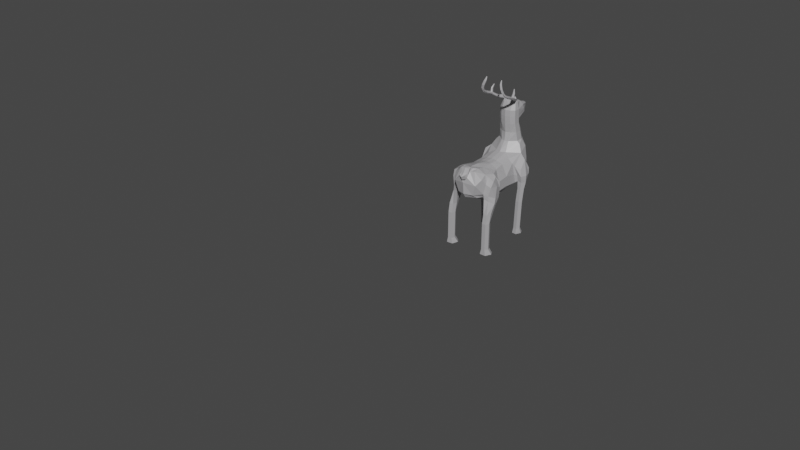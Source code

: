 # Source: Reindeer_statueUV.blend  (saved by Blender 2.82.7; exported with 4.5.12 LTS)
import bpy
from mathutils import Matrix  # noqa: F401  (used for matrix-valued properties, if any)

bpy.ops.wm.read_factory_settings(use_empty=True)
scene = bpy.context.scene
scene.name = 'Scene'

# ---- collections
col_collection = bpy.data.collections.new('Collection'); scene.collection.children.link(col_collection)

# ---- materials (node trees are filled in below, after node groups)
mat_material = bpy.data.materials.new('Material')
mat_material.alpha_threshold = 0.0
mat_material.use_transparent_shadow = False
mat_material.line_color = (0.0, 0.0, 0.0, 1.0)

# ---- material node trees
mat_material.use_nodes = True; mat_material.node_tree.nodes.clear()
_N = mat_material.node_tree.nodes; _L = mat_material.node_tree.links
n0 = _N.new('ShaderNodeOutputMaterial'); n0.name = 'Material Output'; n0.location = (300, 300)
n1 = _N.new('ShaderNodeBsdfPrincipled'); n1.name = 'Principled BSDF'; n1.location = (10, 300)
n1.distribution = 'GGX'
n1.subsurface_method = 'BURLEY'
n1.inputs[0].default_value = (0.4138, 0.4077, 0.42, 1.0)
n1.inputs[2].default_value = 0.4
n1.inputs[3].default_value = 1.45
n1.inputs[27].default_value = (0.0, 0.0, 0.0, 1.0)
n1.inputs[28].default_value = 1.0
_L.new(n1.outputs[0], n0.inputs[0])
n0.is_active_output = True

# ---- world
world_world = bpy.data.worlds.new('World'); scene.world = world_world
world_world.use_nodes = True; world_world.node_tree.nodes.clear()
_N = world_world.node_tree.nodes; _L = world_world.node_tree.links
n0 = _N.new('ShaderNodeOutputWorld'); n0.name = 'World Output'; n0.location = (300, 300)
n1 = _N.new('ShaderNodeBackground'); n1.name = 'Background'; n1.location = (10, 300)
n1.inputs[0].default_value = (0.05088, 0.05088, 0.05088, 1.0)
_L.new(n1.outputs[0], n0.inputs[0])
n0.is_active_output = True
world_world.color = (0.05088, 0.05088, 0.05088)
world_world.use_sun_shadow = False
world_world.sun_shadow_jitter_overblur = 0.0

# ---- meshes
me_cube = bpy.data.meshes.new('Cube')
me_cube.from_pydata([(0.6319, 1.201, 3.118), (0.9366, 0.9275, 1.704), (0.7826, -0.3353, 2.658), (0.7468, -0.4324, 1.641), (0.1255, -0.7225, 2.619), (0.7457, -0.008507, 2.551), (0.8515, -0.113, 1.473), (0.4733, -0.4996, 1.668), (0.2964, 1.285, 3.148), (0.3035, 1.221, 2.052), (0.3751, -0.5523, 2.935), (0.2499, 0.1362, 2.831), (0.2499, -0.1316, 1.257), (0.9481, 1.011, 2.046), (0.7148, -0.4399, 1.873), (0.835, 0.01639, 1.682), (0.3728, -0.609, 1.837), (0.3392, 1.275, 2.349), (0.8799, 1.088, 2.467), (0.7994, -0.4067, 2.328), (0.835, 0.04917, 2.149), (0.1701, -0.6843, 2.677), (0.3442, 1.297, 2.755), (0.9097, 0.7495, 1.728), (0.8081, 0.9062, 2.976), (0.3408, 0.5663, 1.385), (0.2541, 0.7021, 2.991), (0.9184, 0.7145, 2.044), (0.8428, 0.6508, 2.497), (0.2425, 1.149, 4.282), (0.4234, 1.04, 4.27), (0.4093, 0.9106, 4.256), (0.2355, 0.8403, 4.248), (0.4851, 0.9752, 3.431), (0.1791, 0.8415, 3.421), (0.5, 1.131, 3.448), (0.3536, 1.25, 3.458), (0.4353, 0.9507, 3.842), (0.4507, 1.094, 3.858), (0.2209, 0.8822, 3.832), (0.3034, 1.213, 3.871), (0.7263, 1.153, 2.156), (0.8623, 1.0, 1.695), (0.835, 0.7024, 1.674), (0.7795, 1.154, 2.612), (0.7552, 0.6124, 2.641), (0.835, 0.6481, 2.087), (0.8177, -0.1481, 2.686), (1.157, 0.9999, 2.023), (1.127, 0.7038, 2.021), (1.145, 0.9169, 1.681), (1.118, 0.7388, 1.705), (1.138, 1.005, 2.289), (1.081, 0.8665, 2.751), (1.068, 0.7307, 2.345), (1.239, 0.8378, 2.022), (1.23, 0.8378, 1.694), (0.2425, 1.21, 4.474), (0.4234, 1.03, 4.462), (0.4093, 0.8999, 4.448), (0.2355, 0.8297, 4.44), (0.3167, 1.326, 4.623), (0.421, 1.023, 4.623), (0.4069, 0.8931, 4.623), (0.2331, 0.8229, 4.623), (0.9345, 0.7422, 1.376), (1.098, 0.7339, 1.358), (0.9555, 0.8814, 1.357), (1.184, 0.8113, 1.349), (1.119, 0.8731, 1.339), (0.8409, 0.8366, 1.717), (0.3406, 0.9783, 1.554), (0.8635, 0.8389, 1.716), (0.8933, 0.8121, 1.366), (0.7663, 0.7374, -0.9316), (0.9859, 0.7239, -0.9316), (0.7109, 0.8504, -0.9316), (0.7946, 0.9625, -0.9316), (1.103, 0.8491, -0.9316), (1.014, 0.949, -0.9316), (0.8523, 0.7935, 0.733), (0.8935, 0.7236, 0.7364), (1.078, 0.8545, 0.7233), (0.9145, 0.8628, 0.7296), (1.057, 0.7153, 0.7301), (1.144, 0.7927, 0.7269), (0.7796, 0.8114, -0.6606), (1.005, 0.8723, -0.6628), (0.9838, 0.7331, -0.6613), (0.8207, 0.7415, -0.6598), (0.8417, 0.8807, -0.6614), (1.071, 0.8106, -0.662), (0.8729, 0.7287, 0.4262), (0.8939, 0.8679, 0.4209), (1.123, 0.7978, 0.4188), (0.8317, 0.7986, 0.4235), (1.057, 0.8595, 0.416), (1.036, 0.7203, 0.4213), (0.5707, 0.3512, 2.727), (0.3048, 0.3512, 1.309), (0.2524, 0.3512, 2.834), (0.835, 0.3512, 1.728), (0.835, 0.3512, 2.211), (0.5908, 0.3512, 1.389), (0.6211, 0.9745, 3.298), (0.5522, 0.6033, 2.824), (0.7882, -0.246, 1.571), (0.1872, -0.484, 3.013), (0.3585, -0.3105, 1.457), (0.6672, -0.3626, 1.683), (0.6939, -0.3717, 2.767), (0.835, -0.1356, 1.465), (0.6266, 0.08931, 2.669), (1.129, -0.2645, 1.671), (0.9293, -0.4081, 1.808), (1.105, -0.2075, 2.194), (1.03, -0.3793, 2.222), (1.058, -0.09358, 1.577), (1.059, -0.05919, 2.038), (1.141, -0.2997, 1.431), (0.9653, -0.1686, 2.601), (0.9516, -0.4066, 1.554), (1.066, -0.3175, 2.484), (1.075, -0.179, 1.389), (1.053, -0.07983, 2.366), (0.8359, -0.4916, 0.9698), (1.02, -0.4958, 0.9698), (0.7795, -0.3905, 0.9698), (0.8581, -0.2625, 0.9698), (1.103, -0.3978, 0.9698), (1.042, -0.2667, 0.9698), (0.8359, -0.5273, 0.5437), (1.02, -0.5314, 0.5437), (0.7795, -0.4384, 0.5437), (0.8581, -0.3587, 0.5437), (1.103, -0.4458, 0.5437), (1.042, -0.3628, 0.5437), (0.7729, -0.5273, -0.9956), (1.068, -0.5343, -0.9956), (0.6822, -0.3775, -0.9956), (0.8085, -0.29, -0.9956), (1.202, -0.3899, -0.9956), (1.104, -0.297, -0.9956), (1.042, -0.3628, -0.7306), (0.8581, -0.3587, -0.7306), (1.02, -0.5314, -0.7306), (1.103, -0.4458, -0.7306), (0.7795, -0.4384, -0.7306), (0.8359, -0.5273, -0.7306), (0.3108, -0.1985, 2.882), (0.1756, -0.5901, 2.917), (0.5473, -0.6337, 2.346), (0.1937, -0.6226, 3.055), (0.1597, -0.5454, 3.086), (0.1473, -0.68, 2.853), (0.1339, -0.755, 2.795), (0.3275, 1.249, 4.982), (0.421, 1.023, 4.909), (0.4069, 0.8931, 4.909), (0.2331, 0.8229, 4.909), (0.2305, 1.026, 5.3), (0.3086, 1.014, 5.283), (0.2787, 0.9395, 5.306), (0.1612, 1.442, 4.623), (0.1612, 1.482, 4.909), (0.3504, 1.274, 4.795), (0.1616, 1.467, 4.749), (0.2295, 1.18, 5.201), (0.3428, 1.022, 5.201), (0.334, 0.9407, 5.201), (0.2251, 0.8967, 5.201), (0.2227, 0.9405, 5.333), (0.1736, 0.9884, 5.323), (0.2869, 0.9633, 5.287), (0.3876, 0.3113, 6.644), (0.2698, 0.999, 5.365), (0.2176, 0.9688, 5.362), (0.3375, 0.9994, 5.332), (0.3244, 0.9111, 5.327), (0.317, 0.9374, 5.438), (0.2779, 0.898, 5.424), (0.27, 0.9057, 5.352), (0.392, 0.9292, 5.426), (0.3795, 0.93, 5.355), (-5.043, 2.483, 2.539), (-1.379, -8.993, -2.579), (-0.7912, 3.287, 0.451), (0.5446, 0.2731, 6.006), (0.5494, 0.3204, 6.065), (0.4975, 0.3062, 6.06), (0.4959, 0.2888, 6.038), (0.6086, 0.2973, 6.044), (0.5995, 0.2797, 6.022), (0.6298, 0.3334, 5.908), (0.5745, 0.3264, 5.881), (0.5258, 0.3672, 5.945), (0.5779, 0.3767, 5.951), (0.525, 0.3431, 5.923), (0.6382, 0.3578, 5.929), (0.5235, 0.2462, 6.108), (0.5358, 0.3076, 6.114), (0.4839, 0.2936, 6.102), (0.4823, 0.2709, 6.108), (0.5949, 0.2802, 6.102), (0.5859, 0.2574, 6.108), (0.4055, 0.2516, 6.451), (0.4234, 0.2909, 6.41), (0.3715, 0.2834, 6.418), (0.37, 0.2693, 6.44), (0.4826, 0.2742, 6.427), (0.4736, 0.2601, 6.45), (0.3877, 0.2725, 6.519), (0.4143, 0.304, 6.496), (0.3592, 0.2925, 6.496), (0.3583, 0.284, 6.51), (0.4526, 0.2869, 6.502), (0.4471, 0.2784, 6.516), (0.4348, 0.7926, 5.404), (0.4526, 0.7795, 5.561), (0.4945, 0.8124, 5.434), (0.391, 0.7695, 5.517), (0.3762, 0.7875, 5.43), (0.5165, 0.7976, 5.522), (0.4076, 0.9028, 5.451), (0.3514, 0.8805, 5.493), (0.2918, 0.8752, 5.447), (0.3108, 0.9326, 5.526), (0.3491, 0.9283, 5.528), (0.2908, 0.9124, 5.528), (0.3283, 0.9035, 5.554), (0.357, 0.9149, 5.541), (0.2979, 0.9008, 5.539), (0.3893, 0.3296, 6.628), (0.3714, 0.3227, 6.631), (0.3708, 0.3179, 6.639), (0.4097, 0.3196, 6.634), (0.4066, 0.3147, 6.642), (0.6425, 0.4503, 5.787), (0.5387, 0.4654, 5.845), (0.5344, 0.4516, 5.8), (0.6542, 0.4651, 5.832), (0.5862, 0.4402, 5.752), (0.5931, 0.475, 5.863), (0.5486, 0.6521, 5.581), (0.543, 0.675, 5.694), (0.6065, 0.6552, 5.62), (0.5028, 0.6526, 5.69), (0.4936, 0.6529, 5.625), (0.6231, 0.6554, 5.685), (0.5388, 0.2607, 6.265), (0.5297, 0.2423, 6.279), (0.4796, 0.2828, 6.262), (0.4645, 0.2324, 6.28), (0.4277, 0.2721, 6.26), (0.4261, 0.2537, 6.274), (0.564, 0.6111, 5.752), (0.5084, 0.6233, 5.715), (0.6263, 0.6355, 5.701), (0.5351, 0.7045, 6.062), (0.5292, 0.7264, 6.046), (0.5517, 0.7197, 6.044), (0.5179, 0.7187, 6.045), (0.5195, 0.7087, 6.052), (0.5526, 0.7129, 6.048), (0.633, 0.6601, 5.874), (0.584, 0.64, 5.913), (0.5403, 0.65, 5.884), (0.5359, 0.6742, 5.865), (0.5675, 0.6927, 5.869), (0.6305, 0.6765, 5.862), (0.3474, -0.4001, 2.972), (0.7046, -0.5162, 2.598), (-0.6319, 1.201, 3.118), (-0.9366, 0.9275, 1.704), (-0.7826, -0.3353, 2.658), (-0.7468, -0.4324, 1.641), (0.0, 1.237, 2.046), (-0.1255, -0.7225, 2.619), (0.0, -0.6163, 1.662), (0.0, 1.343, 3.16), (-0.7457, -0.008507, 2.551), (-0.8515, -0.113, 1.473), (0.0, -0.09716, 1.26), (0.0, 0.1735, 2.854), (-0.4733, -0.4996, 1.668), (-0.2964, 1.285, 3.148), (-0.3035, 1.221, 2.052), (-0.3751, -0.5523, 2.935), (-0.2499, 0.1362, 2.831), (-0.2499, -0.1316, 1.257), (-0.9481, 1.011, 2.046), (-0.7148, -0.4399, 1.873), (0.0, 1.332, 2.38), (0.0, -0.6832, 1.867), (-0.835, 0.01639, 1.682), (-0.3728, -0.609, 1.837), (-0.3392, 1.275, 2.349), (-0.8799, 1.088, 2.467), (-0.7994, -0.4067, 2.328), (0.0, 1.346, 2.804), (0.0, -0.679, 2.567), (-0.835, 0.04917, 2.149), (-0.1701, -0.6843, 2.677), (-0.3442, 1.297, 2.755), (-0.9097, 0.7495, 1.728), (-0.8081, 0.9062, 2.976), (0.0, 0.5088, 1.293), (0.0, 0.6525, 2.992), (-0.3408, 0.5663, 1.385), (-0.2541, 0.7021, 2.991), (-0.9184, 0.7145, 2.044), (-0.8428, 0.6508, 2.497), (-0.2425, 1.149, 4.282), (-0.4234, 1.04, 4.27), (0.0, 1.188, 4.287), (-0.4093, 0.9106, 4.256), (0.0, 0.8131, 4.245), (-0.2355, 0.8403, 4.248), (0.0, 1.198, 3.938), (-0.4851, 0.9752, 3.431), (0.0, 1.307, 3.468), (-0.1791, 0.8415, 3.421), (-0.5, 1.131, 3.448), (-0.3536, 1.25, 3.458), (0.0, 0.8158, 3.417), (-0.4353, 0.9507, 3.842), (-0.4507, 1.094, 3.858), (0.0, 0.8416, 3.83), (0.0, 1.255, 3.876), (-0.2209, 0.8822, 3.832), (-0.3034, 1.213, 3.871), (-0.7263, 1.153, 2.156), (-0.8623, 1.0, 1.695), (-0.835, 0.7024, 1.674), (-0.7795, 1.154, 2.612), (-0.7552, 0.6124, 2.641), (-0.835, 0.6481, 2.087), (-0.8177, -0.1481, 2.686), (-1.157, 0.9999, 2.023), (-1.127, 0.7038, 2.021), (-1.145, 0.9169, 1.681), (-1.118, 0.7388, 1.705), (-1.138, 1.005, 2.289), (-1.081, 0.8665, 2.751), (-1.068, 0.7307, 2.345), (-1.239, 0.8378, 2.022), (-1.23, 0.8378, 1.694), (-0.2425, 1.21, 4.474), (-0.4234, 1.03, 4.462), (0.0, 1.248, 4.479), (-0.4093, 0.8999, 4.448), (-0.2355, 0.8297, 4.44), (0.0, 0.8024, 4.437), (-0.3167, 1.326, 4.623), (-0.421, 1.023, 4.623), (0.0, 1.365, 4.623), (-0.4069, 0.8931, 4.623), (-0.2331, 0.8229, 4.623), (0.0, 0.7957, 4.623), (-0.9345, 0.7422, 1.376), (-1.098, 0.7339, 1.358), (-0.9555, 0.8814, 1.357), (-1.184, 0.8113, 1.349), (-1.119, 0.8731, 1.339), (-0.8409, 0.8366, 1.717), (0.0, 1.029, 1.589), (-0.3406, 0.9783, 1.554), (-0.8635, 0.8389, 1.716), (-0.8933, 0.8121, 1.366), (-0.7663, 0.7374, -0.9316), (-0.9859, 0.7239, -0.9316), (-0.7109, 0.8504, -0.9316), (-0.7946, 0.9625, -0.9316), (-1.103, 0.8491, -0.9316), (-1.014, 0.949, -0.9316), (-0.8523, 0.7935, 0.733), (-0.8935, 0.7236, 0.7364), (-1.078, 0.8545, 0.7233), (-0.9145, 0.8628, 0.7296), (-1.057, 0.7153, 0.7301), (-1.144, 0.7927, 0.7269), (-0.7796, 0.8114, -0.6606), (-1.005, 0.8723, -0.6628), (-0.9838, 0.7331, -0.6613), (-0.8207, 0.7415, -0.6598), (-0.8417, 0.8807, -0.6614), (-1.071, 0.8106, -0.662), (-0.8729, 0.7287, 0.4262), (-0.8939, 0.8679, 0.4209), (-1.123, 0.7978, 0.4188), (-0.8317, 0.7986, 0.4235), (-1.057, 0.8595, 0.416), (-1.036, 0.7203, 0.4213), (-0.5707, 0.3512, 2.727), (0.0, 0.3512, 1.261), (0.0, 0.3512, 2.863), (-0.3048, 0.3512, 1.309), (-0.2524, 0.3512, 2.834), (-0.835, 0.3512, 1.728), (-0.835, 0.3512, 2.211), (-0.5908, 0.3512, 1.389), (-0.6211, 0.9745, 3.298), (-0.5522, 0.6033, 2.824), (0.0, -0.3495, 1.413), (0.0, -0.2038, 2.982), (-0.7882, -0.246, 1.571), (-0.1872, -0.484, 3.013), (-0.3585, -0.3105, 1.457), (-0.6672, -0.3626, 1.683), (-0.6939, -0.3717, 2.767), (-0.835, -0.1356, 1.465), (-0.6266, 0.08931, 2.669), (-1.129, -0.2645, 1.671), (-0.9293, -0.4081, 1.808), (-1.105, -0.2075, 2.194), (-1.03, -0.3793, 2.222), (-1.058, -0.09358, 1.577), (-1.059, -0.05919, 2.038), (-1.141, -0.2997, 1.431), (-0.9653, -0.1686, 2.601), (-0.9516, -0.4066, 1.554), (-1.066, -0.3175, 2.484), (-1.075, -0.179, 1.389), (-1.053, -0.07983, 2.366), (-0.8359, -0.4916, 0.9698), (-1.02, -0.4958, 0.9698), (-0.7795, -0.3905, 0.9698), (-0.8581, -0.2625, 0.9698), (-1.103, -0.3978, 0.9698), (-1.042, -0.2667, 0.9698), (-0.8359, -0.5273, 0.5437), (-1.02, -0.5314, 0.5437), (-0.7795, -0.4384, 0.5437), (-0.8581, -0.3587, 0.5437), (-1.103, -0.4458, 0.5437), (-1.042, -0.3628, 0.5437), (-0.7729, -0.5273, -0.9956), (-1.068, -0.5343, -0.9956), (-0.6822, -0.3775, -0.9956), (-0.8085, -0.29, -0.9956), (-1.202, -0.3899, -0.9956), (-1.104, -0.297, -0.9956), (-1.042, -0.3628, -0.7306), (-0.8581, -0.3587, -0.7306), (-1.02, -0.5314, -0.7306), (-1.103, -0.4458, -0.7306), (-0.7795, -0.4384, -0.7306), (-0.8359, -0.5273, -0.7306), (-0.3108, -0.1985, 2.882), (-0.1756, -0.5901, 2.917), (-0.5473, -0.6337, 2.346), (0.0, -0.7112, 2.419), (0.0, -0.4468, 3.018), (-0.1937, -0.6226, 3.055), (0.0, -0.6349, 3.096), (0.0, -0.5204, 3.084), (0.0, -0.6878, 2.903), (-0.1597, -0.5454, 3.086), (-0.1473, -0.68, 2.853), (0.0, -0.754, 2.6), (-0.1339, -0.755, 2.795), (0.0, -0.7864, 2.737), (-0.3275, 1.249, 4.982), (-0.421, 1.023, 4.909), (0.0, 1.314, 5.021), (-0.4069, 0.8931, 4.909), (-0.2331, 0.8229, 4.909), (0.0, 0.7957, 4.909), (-0.2305, 1.026, 5.3), (-0.3086, 1.014, 5.283), (0.0, 1.204, 5.201), (-0.2787, 0.9395, 5.306), (0.0, 0.8796, 5.201), (0.0, 1.474, 4.623), (-0.1612, 1.442, 4.623), (-0.1612, 1.482, 4.909), (0.0, 1.521, 4.909), (0.0, 1.519, 4.783), (-0.3504, 1.274, 4.795), (-0.1616, 1.467, 4.749), (-0.2295, 1.18, 5.201), (-0.3428, 1.022, 5.201), (-0.334, 0.9407, 5.201), (-0.2251, 0.8967, 5.201), (-0.2227, 0.9405, 5.333), (-0.1736, 0.9884, 5.323), (-0.2869, 0.9633, 5.287), (-0.3876, 0.3113, 6.644), (-0.2698, 0.999, 5.365), (-0.2176, 0.9688, 5.362), (0.0, 0.95, 5.349), (-0.3375, 0.9994, 5.332), (-0.3244, 0.9111, 5.327), (-0.317, 0.9374, 5.438), (-0.2779, 0.898, 5.424), (-0.27, 0.9057, 5.352), (-0.392, 0.9292, 5.426), (-0.3795, 0.93, 5.355), (5.043, 2.483, 2.539), (1.379, -8.993, -2.579), (0.7912, 3.287, 0.451), (-0.5446, 0.2731, 6.006), (-0.5494, 0.3204, 6.065), (-0.4975, 0.3062, 6.06), (-0.4959, 0.2888, 6.038), (-0.6086, 0.2973, 6.044), (-0.5995, 0.2797, 6.022), (-0.6298, 0.3334, 5.908), (-0.5745, 0.3264, 5.881), (-0.5258, 0.3672, 5.945), (-0.5779, 0.3767, 5.951), (-0.525, 0.3431, 5.923), (-0.6382, 0.3578, 5.929), (-0.5235, 0.2462, 6.108), (-0.5358, 0.3076, 6.114), (-0.4839, 0.2936, 6.102), (-0.4823, 0.2709, 6.108), (-0.5949, 0.2802, 6.102), (-0.5859, 0.2574, 6.108), (-0.4055, 0.2516, 6.451), (-0.4234, 0.2909, 6.41), (-0.3715, 0.2834, 6.418), (-0.37, 0.2693, 6.44), (-0.4826, 0.2742, 6.427), (-0.4736, 0.2601, 6.45), (-0.3877, 0.2725, 6.519), (-0.4143, 0.304, 6.496), (-0.3592, 0.2925, 6.496), (-0.3583, 0.284, 6.51), (-0.4526, 0.2869, 6.502), (-0.4471, 0.2784, 6.516), (-0.4348, 0.7926, 5.404), (-0.4526, 0.7795, 5.561), (-0.4945, 0.8124, 5.434), (-0.391, 0.7695, 5.517), (-0.3762, 0.7875, 5.43), (-0.5165, 0.7976, 5.522), (-0.4076, 0.9028, 5.451), (-0.3514, 0.8805, 5.493), (-0.2918, 0.8752, 5.447), (-0.3108, 0.9326, 5.526), (-0.3491, 0.9283, 5.528), (-0.2908, 0.9124, 5.528), (-0.3283, 0.9035, 5.554), (-0.357, 0.9149, 5.541), (-0.2979, 0.9008, 5.539), (-0.3893, 0.3296, 6.628), (-0.3714, 0.3227, 6.631), (-0.3708, 0.3179, 6.639), (-0.4097, 0.3196, 6.634), (-0.4066, 0.3147, 6.642), (-0.6425, 0.4503, 5.787), (-0.5387, 0.4654, 5.845), (-0.5344, 0.4516, 5.8), (-0.6542, 0.4651, 5.832), (-0.5862, 0.4402, 5.752), (-0.5931, 0.475, 5.863), (-0.5486, 0.6521, 5.581), (-0.543, 0.675, 5.694), (-0.6065, 0.6552, 5.62), (-0.5028, 0.6526, 5.69), (-0.4936, 0.6529, 5.625), (-0.6231, 0.6554, 5.685), (-0.5388, 0.2607, 6.265), (-0.5297, 0.2423, 6.279), (-0.4796, 0.2828, 6.262), (-0.4645, 0.2324, 6.28), (-0.4277, 0.2721, 6.26), (-0.4261, 0.2537, 6.274), (-0.564, 0.6111, 5.752), (-0.5084, 0.6233, 5.715), (-0.6263, 0.6355, 5.701), (-0.5351, 0.7045, 6.062), (-0.5292, 0.7264, 6.046), (-0.5517, 0.7197, 6.044), (-0.5179, 0.7187, 6.045), (-0.5195, 0.7087, 6.052), (-0.5526, 0.7129, 6.048), (-0.633, 0.6601, 5.874), (-0.584, 0.64, 5.913), (-0.5403, 0.65, 5.884), (-0.5359, 0.6742, 5.865), (-0.5675, 0.6927, 5.869), (-0.6305, 0.6765, 5.862), (-0.3474, -0.4001, 2.972), (-0.7046, -0.5162, 2.598)], [], [(108, 106, 109, 7), (15, 20, 118, 117), (22, 8, 0, 44), (21, 150, 152, 154), (107, 452, 455, 153), (100, 395, 283, 11), (102, 98, 112, 20), (99, 103, 111, 12), (394, 99, 12, 282), (98, 100, 11, 112), (47, 149, 110), (19, 271, 151), (299, 279, 8, 22), (403, 108, 7, 278), (276, 292, 17, 9), (109, 14, 16, 7), (103, 101, 15, 111), (7, 16, 293, 278), (9, 17, 41, 42), (123, 119, 129, 130), (292, 299, 22, 17), (14, 19, 151, 16), (101, 102, 20, 15), (16, 151, 451, 293), (17, 22, 44, 41), (47, 2, 122, 120), (24, 28, 54, 53), (27, 23, 51, 49), (37, 38, 30, 31), (365, 71, 25, 306), (39, 37, 31, 32), (71, 70, 43, 25), (44, 0, 24), (40, 328, 314, 29), (38, 40, 29, 30), (327, 39, 32, 316), (307, 26, 34, 324), (0, 8, 36, 35), (8, 279, 320, 36), (26, 104, 33, 34), (24, 0, 104), (324, 34, 39, 327), (35, 36, 40, 38), (36, 320, 328, 40), (34, 33, 37, 39), (33, 35, 38, 37), (30, 29, 57, 58), (31, 30, 58, 59), (13, 1, 42, 41), (72, 23, 43, 70), (18, 13, 41, 44), (28, 24, 45), (27, 28, 45, 46), (23, 27, 46, 43), (48, 52, 53, 55), (24, 18, 44), (50, 48, 55, 56), (51, 23, 65, 66), (28, 27, 49, 54), (18, 24, 53, 52), (13, 18, 52, 48), (1, 13, 48, 50), (55, 53, 54, 49), (56, 55, 49, 51), (57, 349, 355, 61), (60, 59, 63, 64), (32, 31, 59, 60), (29, 314, 349, 57), (316, 32, 60, 352), (63, 62, 157, 158), (352, 60, 64, 358), (59, 58, 62, 63), (58, 57, 61, 62), (358, 64, 159, 467), (89, 86, 76, 74), (1, 50, 69, 67), (56, 51, 66, 68), (50, 56, 68, 69), (72, 1, 67, 73), (23, 72, 73, 65), (1, 72, 70, 42), (9, 42, 70, 71), (276, 9, 71, 365), (74, 76, 77, 79, 78, 75), (90, 87, 79, 77), (86, 90, 77, 76), (91, 88, 75, 78), (87, 91, 78, 79), (88, 89, 74, 75), (66, 65, 81, 84), (69, 68, 85, 82), (68, 66, 84, 85), (73, 67, 83, 80), (67, 69, 82, 83), (65, 73, 80, 81), (97, 92, 89, 88), (96, 94, 91, 87), (94, 97, 88, 91), (95, 93, 90, 86), (93, 96, 87, 90), (92, 95, 86, 89), (81, 80, 95, 92), (83, 82, 96, 93), (80, 83, 93, 95), (85, 84, 97, 94), (82, 85, 94, 96), (84, 81, 92, 97), (46, 45, 102, 101), (43, 46, 101, 103), (24, 26, 105), (306, 25, 99, 394), (25, 43, 103, 99), (45, 105, 98, 102), (26, 307, 395, 100), (19, 14, 114, 116), (104, 26, 24), (104, 0, 35, 33), (20, 5, 124, 118), (105, 45, 24), (105, 26, 100, 98), (282, 12, 108, 403), (112, 11, 149, 47), (11, 283, 404, 149), (14, 3, 121, 114), (12, 111, 106, 108), (3, 14, 109), (2, 47, 110), (6, 106, 111), (15, 6, 111), (19, 2, 110), (5, 20, 112), (106, 3, 109), (47, 5, 112), (115, 120, 122, 116), (119, 113, 114, 121), (113, 115, 116, 114), (123, 117, 113, 119), (117, 118, 115, 113), (118, 124, 120, 115), (121, 3, 125, 126), (5, 47, 120, 124), (2, 19, 116, 122), (6, 15, 117, 123), (128, 130, 136, 134), (127, 128, 134, 133), (3, 106, 127, 125), (6, 123, 130, 128), (119, 121, 126, 129), (106, 6, 128, 127), (110, 149, 270), (146, 145, 138, 141), (144, 143, 142, 140), (129, 126, 132, 135), (125, 127, 133, 131), (126, 125, 131, 132), (130, 129, 135, 136), (137, 139, 141, 138), (139, 140, 142, 141), (148, 147, 139, 137), (145, 148, 137, 138), (143, 146, 141, 142), (147, 144, 140, 139), (133, 134, 144, 147), (136, 135, 146, 143), (132, 131, 148, 145), (131, 133, 147, 148), (134, 136, 143, 144), (135, 132, 145, 146), (107, 270, 149), (150, 21, 151, 10), (21, 300, 451, 151), (452, 107, 149, 404), (154, 152, 454, 456), (153, 455, 454, 152), (154, 456, 461, 155), (150, 107, 153, 152), (459, 4, 155, 461), (21, 154, 155, 4), (300, 21, 4, 459), (467, 159, 170, 472), (156, 464, 470, 167), (62, 61, 165, 157), (64, 63, 158, 159), (464, 156, 164, 476), (158, 157, 168, 169), (157, 156, 167, 168), (159, 158, 169, 170), (163, 473, 477, 166), (156, 165, 166, 164), (61, 355, 473, 163), (166, 477, 476, 164), (166, 165, 61, 163), (157, 165, 156), (160, 161, 168, 167), (172, 160, 167, 470), (161, 173, 169, 168), (173, 162, 170, 169), (162, 171, 472, 170), (171, 172, 490, 472), (160, 172, 176, 175), (490, 172, 470), (173, 177, 182, 183), (171, 162, 178, 181), (172, 171, 176), (234, 174, 232, 233), (173, 161, 177), (161, 160, 175, 177), (196, 195, 189, 188), (194, 193, 192, 187), (177, 175, 179, 182), (162, 173, 183, 178), (175, 176, 180, 179), (176, 171, 181, 180), (192, 191, 203, 204), (190, 187, 199, 202), (195, 197, 190, 189), (197, 194, 187, 190), (193, 198, 191, 192), (198, 196, 188, 191), (240, 242, 196, 198), (237, 240, 198, 193), (239, 241, 194, 197), (238, 239, 197, 195), (241, 237, 193, 194), (242, 238, 195, 196), (249, 251, 206, 209), (250, 249, 209, 210), (191, 188, 200, 203), (187, 192, 204, 199), (188, 189, 201, 200), (189, 190, 202, 201), (207, 208, 214, 213), (206, 207, 213, 212), (252, 250, 210, 205), (251, 253, 207, 206), (253, 254, 208, 207), (254, 252, 205, 208), (213, 214, 234, 233), (212, 213, 233, 232), (208, 205, 211, 214), (210, 209, 215, 216), (209, 206, 212, 215), (205, 210, 216, 211), (179, 180, 228, 226), (178, 183, 219, 217), (180, 181, 221, 220, 225), (181, 178, 217, 221), (183, 182, 223, 222, 219), (223, 182, 227, 230), (226, 228, 231, 229), (224, 225, 220, 218), (223, 224, 218, 222), (227, 226, 229, 230), (225, 224, 229, 231), (182, 179, 226, 227), (224, 223, 230, 229), (180, 225, 231, 228), (174, 236, 235, 232), (214, 211, 174, 234), (216, 215, 235, 236), (215, 212, 232, 235), (211, 216, 236, 174), (267, 266, 262, 261), (243, 245, 237, 241), (246, 247, 239, 238, 256), (247, 243, 241, 239), (245, 248, 257, 240, 237), (265, 264, 263, 258), (222, 218, 244, 248), (219, 222, 248, 245), (221, 217, 243, 247), (220, 221, 247, 246), (217, 219, 245, 243), (218, 220, 246, 244), (202, 199, 252, 254), (201, 202, 254, 253), (200, 201, 253, 251), (199, 204, 250, 252), (204, 203, 249, 250), (203, 200, 251, 249), (259, 261, 262, 258), (257, 255, 242, 240), (255, 256, 238, 242), (260, 259, 258, 263), (266, 265, 258, 262), (269, 268, 259, 260), (264, 269, 260, 263), (268, 267, 261, 259), (244, 246, 267, 268), (257, 248, 269, 264), (248, 244, 268, 269), (256, 255, 265, 266), (255, 257, 264, 265), (246, 256, 266, 267), (270, 107, 150, 10), (270, 10, 110), (151, 271, 10), (10, 271, 110), (110, 271, 19), (407, 284, 408, 405), (294, 416, 417, 301), (303, 334, 272, 285), (302, 458, 453, 449), (406, 457, 455, 452), (397, 288, 283, 395), (399, 301, 411, 393), (396, 289, 410, 400), (394, 282, 289, 396), (393, 411, 288, 397), (337, 409, 448), (298, 450, 585), (299, 303, 285, 279), (403, 278, 284, 407), (276, 286, 296, 292), (408, 284, 295, 291), (400, 410, 294, 398), (284, 278, 293, 295), (286, 332, 331, 296), (422, 429, 428, 418), (292, 296, 303, 299), (291, 295, 450, 298), (398, 294, 301, 399), (295, 293, 451, 450), (296, 331, 334, 303), (337, 419, 421, 274), (305, 343, 344, 311), (310, 339, 341, 304), (325, 315, 313, 326), (365, 306, 308, 366), (329, 317, 315, 325), (366, 308, 333, 364), (334, 305, 272), (330, 312, 314, 328), (326, 313, 312, 330), (327, 316, 317, 329), (307, 324, 321, 309), (272, 322, 323, 285), (285, 323, 320, 279), (309, 321, 319, 401), (305, 401, 272), (324, 327, 329, 321), (322, 326, 330, 323), (323, 330, 328, 320), (321, 329, 325, 319), (319, 325, 326, 322), (313, 348, 347, 312), (315, 350, 348, 313), (290, 331, 332, 273), (367, 364, 333, 304), (297, 334, 331, 290), (311, 335, 305), (310, 336, 335, 311), (304, 333, 336, 310), (338, 345, 343, 342), (305, 334, 297), (340, 346, 345, 338), (341, 360, 359, 304), (311, 344, 339, 310), (297, 342, 343, 305), (290, 338, 342, 297), (273, 340, 338, 290), (345, 339, 344, 343), (346, 341, 339, 345), (347, 353, 355, 349), (351, 357, 356, 350), (317, 351, 350, 315), (312, 347, 349, 314), (316, 352, 351, 317), (356, 465, 463, 354), (352, 358, 357, 351), (350, 356, 354, 348), (348, 354, 353, 347), (358, 467, 466, 357), (384, 369, 371, 381), (273, 361, 363, 340), (346, 362, 360, 341), (340, 363, 362, 346), (367, 368, 361, 273), (304, 359, 368, 367), (273, 332, 364, 367), (286, 366, 364, 332), (276, 365, 366, 286), (369, 370, 373, 374, 372, 371), (385, 372, 374, 382), (381, 371, 372, 385), (386, 373, 370, 383), (382, 374, 373, 386), (383, 370, 369, 384), (360, 379, 376, 359), (363, 377, 380, 362), (362, 380, 379, 360), (368, 375, 378, 361), (361, 378, 377, 363), (359, 376, 375, 368), (392, 383, 384, 387), (391, 382, 386, 389), (389, 386, 383, 392), (390, 381, 385, 388), (388, 385, 382, 391), (387, 384, 381, 390), (376, 387, 390, 375), (378, 388, 391, 377), (375, 390, 388, 378), (380, 389, 392, 379), (377, 391, 389, 380), (379, 392, 387, 376), (336, 398, 399, 335), (333, 400, 398, 336), (305, 402, 309), (306, 394, 396, 308), (308, 396, 400, 333), (335, 399, 393, 402), (309, 397, 395, 307), (298, 415, 413, 291), (401, 305, 309), (401, 319, 322, 272), (301, 417, 423, 280), (402, 305, 335), (402, 393, 397, 309), (282, 403, 407, 289), (411, 337, 448, 288), (288, 448, 404, 283), (291, 413, 420, 275), (289, 407, 405, 410), (275, 408, 291), (274, 409, 337), (281, 410, 405), (294, 410, 281), (298, 409, 274), (280, 411, 301), (405, 408, 275), (337, 411, 280), (414, 415, 421, 419), (418, 420, 413, 412), (412, 413, 415, 414), (422, 418, 412, 416), (416, 412, 414, 417), (417, 414, 419, 423), (420, 425, 424, 275), (280, 423, 419, 337), (274, 421, 415, 298), (281, 422, 416, 294), (427, 433, 435, 429), (426, 432, 433, 427), (275, 424, 426, 405), (281, 427, 429, 422), (418, 428, 425, 420), (405, 426, 427, 281), (409, 584, 448), (445, 440, 437, 444), (443, 439, 441, 442), (428, 434, 431, 425), (424, 430, 432, 426), (425, 431, 430, 424), (429, 435, 434, 428), (436, 437, 440, 438), (438, 440, 441, 439), (447, 436, 438, 446), (444, 437, 436, 447), (442, 441, 440, 445), (446, 438, 439, 443), (432, 446, 443, 433), (435, 442, 445, 434), (431, 444, 447, 430), (430, 447, 446, 432), (433, 443, 442, 435), (434, 445, 444, 431), (406, 448, 584), (449, 287, 450, 302), (302, 450, 451, 300), (452, 404, 448, 406), (458, 456, 454, 453), (457, 453, 454, 455), (458, 460, 461, 456), (449, 453, 457, 406), (459, 461, 460, 277), (302, 277, 460, 458), (300, 459, 277, 302), (467, 472, 483, 466), (462, 480, 470, 464), (354, 463, 478, 353), (357, 466, 465, 356), (464, 476, 475, 462), (465, 482, 481, 463), (463, 481, 480, 462), (466, 483, 482, 465), (474, 479, 477, 473), (462, 475, 479, 478), (353, 474, 473, 355), (479, 475, 476, 477), (479, 474, 353, 478), (463, 462, 478), (468, 480, 481, 469), (485, 470, 480, 468), (469, 481, 482, 486), (486, 482, 483, 471), (471, 483, 472, 484), (484, 472, 490, 485), (468, 488, 489, 485), (490, 470, 485), (486, 497, 496, 491), (484, 495, 492, 471), (485, 489, 484), (548, 547, 546, 487), (486, 491, 469), (469, 491, 488, 468), (510, 502, 503, 509), (508, 501, 506, 507), (491, 496, 493, 488), (471, 492, 497, 486), (488, 493, 494, 489), (489, 494, 495, 484), (506, 518, 517, 505), (504, 516, 513, 501), (509, 503, 504, 511), (511, 504, 501, 508), (507, 506, 505, 512), (512, 505, 502, 510), (554, 512, 510, 556), (551, 507, 512, 554), (553, 511, 508, 555), (552, 509, 511, 553), (555, 508, 507, 551), (556, 510, 509, 552), (563, 523, 520, 565), (564, 524, 523, 563), (505, 517, 514, 502), (501, 513, 518, 506), (502, 514, 515, 503), (503, 515, 516, 504), (521, 527, 528, 522), (520, 526, 527, 521), (566, 519, 524, 564), (565, 520, 521, 567), (567, 521, 522, 568), (568, 522, 519, 566), (527, 547, 548, 528), (526, 546, 547, 527), (522, 528, 525, 519), (524, 530, 529, 523), (523, 529, 526, 520), (519, 525, 530, 524), (493, 540, 542, 494), (492, 531, 533, 497), (494, 539, 534, 535, 495), (495, 535, 531, 492), (497, 533, 536, 537, 496), (537, 544, 541, 496), (540, 543, 545, 542), (538, 532, 534, 539), (537, 536, 532, 538), (541, 544, 543, 540), (539, 545, 543, 538), (496, 541, 540, 493), (538, 543, 544, 537), (494, 542, 545, 539), (487, 546, 549, 550), (528, 548, 487, 525), (530, 550, 549, 529), (529, 549, 546, 526), (525, 487, 550, 530), (581, 575, 576, 580), (557, 555, 551, 559), (560, 570, 552, 553, 561), (561, 553, 555, 557), (559, 551, 554, 571, 562), (579, 572, 577, 578), (536, 562, 558, 532), (533, 559, 562, 536), (535, 561, 557, 531), (534, 560, 561, 535), (531, 557, 559, 533), (532, 558, 560, 534), (516, 568, 566, 513), (515, 567, 568, 516), (514, 565, 567, 515), (513, 566, 564, 518), (518, 564, 563, 517), (517, 563, 565, 514), (573, 572, 576, 575), (571, 554, 556, 569), (569, 556, 552, 570), (574, 577, 572, 573), (580, 576, 572, 579), (583, 574, 573, 582), (578, 577, 574, 583), (582, 573, 575, 581), (558, 582, 581, 560), (571, 578, 583, 562), (562, 583, 582, 558), (570, 580, 579, 569), (569, 579, 578, 571), (560, 581, 580, 570), (584, 287, 449, 406), (584, 409, 287), (450, 287, 585), (287, 409, 585), (409, 298, 585)])
_uv = me_cube.uv_layers.new(name='UVMap')
_uv.uv.foreach_set('vector', [0.1166, 0.5306, 0.1291, 0.5417, 0.1065, 0.5526, 0.07986, 0.5511, 0.1904, 0.3731, 0.1968, 0.4185, 0.1757, 0.4077, 0.169, 0.3629, 0.4289, 0.6567, 0.4265, 0.6949, 0.4102, 0.692, 0.4012, 0.6429, 0.04398, 0.6491, 0.06227, 0.6724, 0.05598, 0.6858, 0.04482, 0.6662, 0.08289, 0.6817, 0.09011, 0.6822, 0.07582, 0.6887, 0.07097, 0.6889, 0.2451, 0.6644, 0.2451, 0.6672, 0.2106, 0.6664, 0.2034, 0.6641, 0.2451, 0.6039, 0.2451, 0.654, 0.1943, 0.6483, 0.1865, 0.5978, 0.2451, 0.5163, 0.2451, 0.524, 0.1506, 0.5314, 0.1514, 0.5112, 0.2451, 0.5116, 0.2451, 0.5163, 0.1514, 0.5112, 0.158, 0.5115, 0.2451, 0.654, 0.2451, 0.6644, 0.2034, 0.6641, 0.1943, 0.6483, 0.1481, 0.6501, 0.1383, 0.669, 0.1047, 0.6578, 0.09791, 0.6152, 0.07664, 0.6415, 0.05382, 0.617, 0.4383, 0.6615, 0.4379, 0.696, 0.4265, 0.6949, 0.4289, 0.6567, 0.109, 0.5264, 0.1166, 0.5306, 0.07986, 0.5511, 0.05719, 0.5506, 0.4173, 0.5879, 0.4357, 0.6203, 0.4246, 0.6173, 0.4141, 0.5884, 0.1065, 0.5526, 0.09147, 0.5711, 0.05861, 0.5676, 0.07986, 0.5511, 0.2451, 0.524, 0.2451, 0.557, 0.1801, 0.5525, 0.1506, 0.5314, 0.07986, 0.5511, 0.05861, 0.5676, 0.0442, 0.5705, 0.05719, 0.5506, 0.4141, 0.5884, 0.4246, 0.6173, 0.4009, 0.5985, 0.3712, 0.5538, 0.1524, 0.3446, 0.129, 0.3487, 0.1099, 0.3039, 0.1354, 0.3039, 0.4357, 0.6203, 0.4383, 0.6615, 0.4289, 0.6567, 0.4246, 0.6173, 0.09147, 0.5711, 0.09791, 0.6152, 0.05382, 0.617, 0.05861, 0.5676, 0.2451, 0.557, 0.2451, 0.6039, 0.1865, 0.5978, 0.1801, 0.5525, 0.05861, 0.5676, 0.05382, 0.617, 0.03876, 0.6241, 0.0442, 0.5705, 0.4246, 0.6173, 0.4289, 0.6567, 0.4012, 0.6429, 0.4009, 0.5985, 0.1584, 0.4707, 0.1221, 0.4679, 0.1255, 0.451, 0.1545, 0.4624, 0.3632, 0.4988, 0.3136, 0.4523, 0.3292, 0.4375, 0.3555, 0.4769, 0.326, 0.4083, 0.3328, 0.3776, 0.3307, 0.3754, 0.3239, 0.4061, 0.3616, 0.7623, 0.3893, 0.7639, 0.379, 0.8039, 0.3538, 0.8025, 0.3767, 0.5435, 0.367, 0.5401, 0.2869, 0.5237, 0.2758, 0.5147, 0.3483, 0.7614, 0.3616, 0.7623, 0.3538, 0.8025, 0.3402, 0.8017, 0.367, 0.5401, 0.3394, 0.5559, 0.3134, 0.5517, 0.2869, 0.5237, 0.4012, 0.6429, 0.4102, 0.692, 0.353, 0.6782, 0.4125, 0.7652, 0.4208, 0.7656, 0.4076, 0.8055, 0.4001, 0.8051, 0.3893, 0.7639, 0.4125, 0.7652, 0.4001, 0.8051, 0.379, 0.8039, 0.3404, 0.7611, 0.3483, 0.7614, 0.3402, 0.8017, 0.3349, 0.8014, 0.3037, 0.6798, 0.3133, 0.6796, 0.3404, 0.7214, 0.3354, 0.7211, 0.4102, 0.692, 0.4265, 0.6949, 0.4197, 0.725, 0.3966, 0.724, 0.4265, 0.6949, 0.4379, 0.696, 0.4309, 0.726, 0.4197, 0.725, 0.3133, 0.6796, 0.3662, 0.7094, 0.3664, 0.7223, 0.3404, 0.7214, 0.353, 0.6782, 0.4102, 0.692, 0.3662, 0.7094, 0.3354, 0.7211, 0.3404, 0.7214, 0.3483, 0.7614, 0.3404, 0.7611, 0.3966, 0.724, 0.4197, 0.725, 0.4125, 0.7652, 0.3893, 0.7639, 0.4197, 0.725, 0.4309, 0.726, 0.4208, 0.7656, 0.4125, 0.7652, 0.3404, 0.7214, 0.3664, 0.7223, 0.3616, 0.7623, 0.3483, 0.7614, 0.3664, 0.7223, 0.3966, 0.724, 0.3893, 0.7639, 0.3616, 0.7623, 0.379, 0.8039, 0.4001, 0.8051, 0.4119, 0.8237, 0.377, 0.8225, 0.3538, 0.8025, 0.379, 0.8039, 0.377, 0.8225, 0.3517, 0.8211, 0.3732, 0.5878, 0.3571, 0.5546, 0.3712, 0.5538, 0.4009, 0.5985, 0.3399, 0.5558, 0.3225, 0.557, 0.3134, 0.5517, 0.3394, 0.5559, 0.3883, 0.6288, 0.3732, 0.5878, 0.4009, 0.5985, 0.4012, 0.6429, 0.3033, 0.6317, 0.353, 0.6782, 0.2959, 0.6457, 0.3157, 0.5877, 0.3033, 0.6317, 0.2959, 0.6457, 0.3028, 0.5918, 0.3225, 0.557, 0.3157, 0.5877, 0.3028, 0.5918, 0.3134, 0.5517, 0.3815, 0.4062, 0.3824, 0.4321, 0.3555, 0.4769, 0.35, 0.4062, 0.353, 0.6782, 0.3883, 0.6288, 0.4012, 0.6429, 0.3653, 0.373, 0.3815, 0.4062, 0.35, 0.4062, 0.35, 0.3743, 0.3307, 0.3754, 0.3328, 0.3776, 0.3314, 0.3434, 0.3298, 0.3416, 0.3136, 0.4523, 0.326, 0.4083, 0.3239, 0.4061, 0.3292, 0.4375, 0.3986, 0.4494, 0.3632, 0.4988, 0.3555, 0.4769, 0.3824, 0.4321, 0.3835, 0.4084, 0.3986, 0.4494, 0.3824, 0.4321, 0.3815, 0.4062, 0.3674, 0.3752, 0.3835, 0.4084, 0.3815, 0.4062, 0.3653, 0.373, 0.35, 0.4062, 0.3555, 0.4769, 0.3292, 0.4375, 0.3239, 0.4061, 0.35, 0.3743, 0.35, 0.4062, 0.3239, 0.4061, 0.3307, 0.3754, 0.4119, 0.8237, 0.4194, 0.8241, 0.442, 0.8381, 0.4345, 0.8381, 0.3381, 0.8203, 0.3517, 0.8211, 0.3504, 0.8381, 0.3368, 0.8381, 0.3402, 0.8017, 0.3538, 0.8025, 0.3517, 0.8211, 0.3381, 0.8203, 0.4001, 0.8051, 0.4076, 0.8055, 0.4194, 0.8241, 0.4119, 0.8237, 0.3349, 0.8014, 0.3402, 0.8017, 0.3381, 0.8203, 0.3328, 0.8201, 0.3504, 0.8381, 0.3757, 0.8381, 0.3757, 0.866, 0.3504, 0.866, 0.3328, 0.8201, 0.3381, 0.8203, 0.3368, 0.8381, 0.3315, 0.8381, 0.3517, 0.8211, 0.377, 0.8225, 0.3757, 0.8381, 0.3504, 0.8381, 0.377, 0.8225, 0.4119, 0.8237, 0.4345, 0.8381, 0.3757, 0.8381, 0.3315, 0.8381, 0.3368, 0.8381, 0.3368, 0.866, 0.3315, 0.866, 0.3313, 0.1456, 0.3448, 0.1456, 0.3524, 0.1193, 0.3305, 0.1193, 0.3674, 0.3752, 0.3653, 0.373, 0.3568, 0.3398, 0.3584, 0.3415, 0.35, 0.3743, 0.3307, 0.3754, 0.3298, 0.3416, 0.3448, 0.3408, 0.3653, 0.373, 0.35, 0.3743, 0.3448, 0.3408, 0.3568, 0.3398, 0.3502, 0.3764, 0.3674, 0.3752, 0.3584, 0.3415, 0.345, 0.3424, 0.3328, 0.3776, 0.3502, 0.3764, 0.345, 0.3424, 0.3314, 0.3434, 0.3571, 0.5546, 0.3399, 0.5558, 0.3394, 0.5559, 0.3712, 0.5538, 0.4141, 0.5884, 0.3712, 0.5538, 0.3394, 0.5559, 0.367, 0.5401, 0.4173, 0.5879, 0.4141, 0.5884, 0.367, 0.5401, 0.3767, 0.5435, 0.3305, 0.1193, 0.3524, 0.1193, 0.3742, 0.1193, 0.3716, 0.1193, 0.3522, 0.1193, 0.3278, 0.1193, 0.3583, 0.1455, 0.3567, 0.1454, 0.3716, 0.1193, 0.3742, 0.1193, 0.3448, 0.1456, 0.3583, 0.1455, 0.3742, 0.1193, 0.3524, 0.1193, 0.3447, 0.1454, 0.3296, 0.1455, 0.3278, 0.1193, 0.3522, 0.1193, 0.3567, 0.1454, 0.3447, 0.1454, 0.3522, 0.1193, 0.3716, 0.1193, 0.3296, 0.1455, 0.3313, 0.1456, 0.3305, 0.1193, 0.3278, 0.1193, 0.3298, 0.3416, 0.3314, 0.3434, 0.3278, 0.2813, 0.3262, 0.2807, 0.3568, 0.3398, 0.3448, 0.3408, 0.3412, 0.2803, 0.3532, 0.28, 0.3448, 0.3408, 0.3298, 0.3416, 0.3262, 0.2807, 0.3412, 0.2803, 0.345, 0.3424, 0.3584, 0.3415, 0.3548, 0.2806, 0.3414, 0.2809, 0.3584, 0.3415, 0.3568, 0.3398, 0.3532, 0.28, 0.3548, 0.2806, 0.3314, 0.3434, 0.345, 0.3424, 0.3414, 0.2809, 0.3278, 0.2813, 0.3271, 0.2507, 0.3288, 0.2511, 0.3313, 0.1456, 0.3296, 0.1455, 0.3542, 0.2501, 0.3422, 0.2504, 0.3447, 0.1454, 0.3567, 0.1454, 0.3422, 0.2504, 0.3271, 0.2507, 0.3296, 0.1455, 0.3447, 0.1454, 0.3423, 0.2509, 0.3558, 0.2506, 0.3583, 0.1455, 0.3448, 0.1456, 0.3558, 0.2506, 0.3542, 0.2501, 0.3567, 0.1454, 0.3583, 0.1455, 0.3288, 0.2511, 0.3423, 0.2509, 0.3448, 0.1456, 0.3313, 0.1456, 0.3278, 0.2813, 0.3414, 0.2809, 0.3423, 0.2509, 0.3288, 0.2511, 0.3548, 0.2806, 0.3532, 0.28, 0.3542, 0.2501, 0.3558, 0.2506, 0.3414, 0.2809, 0.3548, 0.2806, 0.3558, 0.2506, 0.3423, 0.2509, 0.3412, 0.2803, 0.3262, 0.2807, 0.3271, 0.2507, 0.3422, 0.2504, 0.3532, 0.28, 0.3412, 0.2803, 0.3422, 0.2504, 0.3542, 0.2501, 0.3262, 0.2807, 0.3278, 0.2813, 0.3288, 0.2511, 0.3271, 0.2507, 0.3028, 0.5918, 0.2959, 0.6457, 0.2451, 0.6039, 0.2451, 0.557, 0.3134, 0.5517, 0.3028, 0.5918, 0.2451, 0.557, 0.2451, 0.524, 0.353, 0.6782, 0.3133, 0.6796, 0.2941, 0.6634, 0.2758, 0.5147, 0.2869, 0.5237, 0.2451, 0.5163, 0.2451, 0.5116, 0.2869, 0.5237, 0.3134, 0.5517, 0.2451, 0.524, 0.2451, 0.5163, 0.2959, 0.6457, 0.2941, 0.6634, 0.2451, 0.654, 0.2451, 0.6039, 0.3133, 0.6796, 0.3037, 0.6798, 0.2451, 0.6672, 0.2451, 0.6644, 0.1082, 0.4359, 0.1018, 0.3917, 0.1079, 0.3854, 0.1135, 0.4256, 0.3662, 0.7094, 0.3133, 0.6796, 0.353, 0.6782, 0.3662, 0.7094, 0.4102, 0.692, 0.3966, 0.724, 0.3664, 0.7223, 0.1968, 0.4185, 0.1856, 0.4575, 0.1717, 0.4395, 0.1757, 0.4077, 0.2941, 0.6634, 0.2959, 0.6457, 0.353, 0.6782, 0.2941, 0.6634, 0.3133, 0.6796, 0.2451, 0.6644, 0.2451, 0.654, 0.158, 0.5115, 0.1514, 0.5112, 0.1166, 0.5306, 0.109, 0.5264, 0.1943, 0.6483, 0.2034, 0.6641, 0.1383, 0.669, 0.1481, 0.6501, 0.2034, 0.6641, 0.2106, 0.6664, 0.1373, 0.6788, 0.1383, 0.669, 0.1018, 0.3917, 0.1032, 0.3691, 0.1082, 0.3607, 0.1079, 0.3854, 0.1514, 0.5112, 0.1506, 0.5314, 0.1291, 0.5417, 0.1166, 0.5306, 0.09291, 0.5485, 0.09147, 0.5711, 0.1065, 0.5526, 0.1118, 0.6473, 0.1481, 0.6501, 0.1047, 0.6578, 0.155, 0.5322, 0.1291, 0.5417, 0.1506, 0.5314, 0.1801, 0.5525, 0.155, 0.5322, 0.1506, 0.5314, 0.09791, 0.6152, 0.1118, 0.6473, 0.1047, 0.6578, 0.1753, 0.6369, 0.1865, 0.5978, 0.1943, 0.6483, 0.1291, 0.5417, 0.09291, 0.5485, 0.1065, 0.5526, 0.1481, 0.6501, 0.1753, 0.6369, 0.1943, 0.6483, 0.1469, 0.4229, 0.1545, 0.4624, 0.1255, 0.451, 0.1135, 0.4256, 0.129, 0.3487, 0.1358, 0.372, 0.1079, 0.3854, 0.1082, 0.3607, 0.1358, 0.372, 0.1469, 0.4229, 0.1135, 0.4256, 0.1079, 0.3854, 0.1524, 0.3446, 0.169, 0.3629, 0.1358, 0.372, 0.129, 0.3487, 0.169, 0.3629, 0.1757, 0.4077, 0.1469, 0.4229, 0.1358, 0.372, 0.1757, 0.4077, 0.1717, 0.4395, 0.1545, 0.4624, 0.1469, 0.4229, 0.1082, 0.3607, 0.1032, 0.3691, 0.09171, 0.3039, 0.0909, 0.3039, 0.1856, 0.4575, 0.1584, 0.4707, 0.1545, 0.4624, 0.1717, 0.4395, 0.1221, 0.4679, 0.1082, 0.4359, 0.1135, 0.4256, 0.1255, 0.451, 0.1653, 0.3528, 0.1904, 0.3731, 0.169, 0.3629, 0.1524, 0.3446, 0.1362, 0.3039, 0.1354, 0.3039, 0.1167, 0.2626, 0.1175, 0.2626, 0.1114, 0.3039, 0.1362, 0.3039, 0.1175, 0.2626, 0.102, 0.2626, 0.1032, 0.3691, 0.1394, 0.3623, 0.1114, 0.3039, 0.09171, 0.3039, 0.1653, 0.3528, 0.1524, 0.3446, 0.1354, 0.3039, 0.1362, 0.3039, 0.129, 0.3487, 0.1082, 0.3607, 0.0909, 0.3039, 0.1099, 0.3039, 0.1394, 0.3623, 0.1653, 0.3528, 0.1362, 0.3039, 0.1114, 0.3039, 0.1047, 0.6578, 0.1383, 0.669, 0.0992, 0.6778, 0.1006, 0.1388, 0.08397, 0.1388, 0.08342, 0.113, 0.1115, 0.113, 0.1175, 0.1388, 0.1167, 0.1388, 0.1295, 0.113, 0.1309, 0.113, 0.1099, 0.3039, 0.0909, 0.3039, 0.08397, 0.2626, 0.1006, 0.2626, 0.09171, 0.3039, 0.1114, 0.3039, 0.102, 0.2626, 0.08478, 0.2626, 0.0909, 0.3039, 0.09171, 0.3039, 0.08478, 0.2626, 0.08397, 0.2626, 0.1354, 0.3039, 0.1099, 0.3039, 0.1006, 0.2626, 0.1167, 0.2626, 0.08478, 0.113, 0.1139, 0.113, 0.1115, 0.113, 0.08342, 0.113, 0.1139, 0.113, 0.1309, 0.113, 0.1295, 0.113, 0.1115, 0.113, 0.08478, 0.1388, 0.102, 0.1388, 0.1139, 0.113, 0.08478, 0.113, 0.08397, 0.1388, 0.08478, 0.1388, 0.08478, 0.113, 0.08342, 0.113, 0.1167, 0.1388, 0.1006, 0.1388, 0.1115, 0.113, 0.1295, 0.113, 0.102, 0.1388, 0.1175, 0.1388, 0.1309, 0.113, 0.1139, 0.113, 0.102, 0.2626, 0.1175, 0.2626, 0.1175, 0.1388, 0.102, 0.1388, 0.1167, 0.2626, 0.1006, 0.2626, 0.1006, 0.1388, 0.1167, 0.1388, 0.08397, 0.2626, 0.08478, 0.2626, 0.08478, 0.1388, 0.08397, 0.1388, 0.08478, 0.2626, 0.102, 0.2626, 0.102, 0.1388, 0.08478, 0.1388, 0.1175, 0.2626, 0.1167, 0.2626, 0.1167, 0.1388, 0.1175, 0.1388, 0.1006, 0.2626, 0.08397, 0.2626, 0.08397, 0.1388, 0.1006, 0.1388, 0.08289, 0.6817, 0.0992, 0.6778, 0.1383, 0.669, 0.06227, 0.6724, 0.04398, 0.6491, 0.05382, 0.617, 0.06962, 0.6743, 0.04398, 0.6491, 0.04502, 0.6384, 0.03876, 0.6241, 0.05382, 0.617, 0.09011, 0.6822, 0.08289, 0.6817, 0.1383, 0.669, 0.1373, 0.6788, 0.04482, 0.6662, 0.05598, 0.6858, 0.05358, 0.6899, 0.0433, 0.6711, 0.07097, 0.6889, 0.07582, 0.6887, 0.05358, 0.6899, 0.05598, 0.6858, 0.04482, 0.6662, 0.0433, 0.6711, 0.02415, 0.6549, 0.03026, 0.6606, 0.06227, 0.6724, 0.08289, 0.6817, 0.07097, 0.6889, 0.05598, 0.6858, 0.03045, 0.6417, 0.03655, 0.6435, 0.03026, 0.6606, 0.02415, 0.6549, 0.04398, 0.6491, 0.04482, 0.6662, 0.03026, 0.6606, 0.03655, 0.6435, 0.04502, 0.6384, 0.04398, 0.6491, 0.03655, 0.6435, 0.03045, 0.6417, 0.3315, 0.866, 0.3368, 0.866, 0.3511, 0.8943, 0.3478, 0.8943, 0.4195, 0.8731, 0.4321, 0.8769, 0.4109, 0.8943, 0.4061, 0.8943, 0.3757, 0.8381, 0.4345, 0.8381, 0.4244, 0.8548, 0.3757, 0.866, 0.3368, 0.8381, 0.3504, 0.8381, 0.3504, 0.866, 0.3368, 0.866, 0.4321, 0.8769, 0.4195, 0.8731, 0.4649, 0.866, 0.4724, 0.866, 0.3504, 0.866, 0.3757, 0.866, 0.3755, 0.8943, 0.3597, 0.8943, 0.3757, 0.866, 0.4195, 0.8731, 0.4061, 0.8943, 0.3755, 0.8943, 0.3368, 0.866, 0.3504, 0.866, 0.3597, 0.8943, 0.3511, 0.8943, 0.457, 0.8381, 0.4632, 0.8381, 0.472, 0.8537, 0.4619, 0.8504, 0.4195, 0.8731, 0.4244, 0.8548, 0.4619, 0.8504, 0.4649, 0.866, 0.4345, 0.8381, 0.442, 0.8381, 0.4632, 0.8381, 0.457, 0.8381, 0.4619, 0.8504, 0.472, 0.8537, 0.4724, 0.866, 0.4649, 0.866, 0.4619, 0.8504, 0.4244, 0.8548, 0.4345, 0.8381, 0.457, 0.8381, 0.3757, 0.866, 0.4244, 0.8548, 0.4195, 0.8731, 0.3763, 0.9039, 0.3738, 0.9023, 0.3755, 0.8943, 0.4061, 0.8943, 0.3689, 0.9061, 0.3763, 0.9039, 0.4061, 0.8943, 0.4109, 0.8943, 0.3738, 0.9023, 0.364, 0.9026, 0.3597, 0.8943, 0.3755, 0.8943, 0.364, 0.9026, 0.3594, 0.9045, 0.3511, 0.8943, 0.3597, 0.8943, 0.3594, 0.9045, 0.3596, 0.9072, 0.3478, 0.8943, 0.3511, 0.8943, 0.3596, 0.9072, 0.3689, 0.9061, 0.3615, 0.9087, 0.3478, 0.8943, 0.4806, 0.6963, 0.4862, 0.6985, 0.4819, 0.7023, 0.4768, 0.7026, 0.3615, 0.9087, 0.3689, 0.9061, 0.4109, 0.8943, 0.4752, 0.695, 0.4702, 0.6995, 0.465, 0.7085, 0.4662, 0.7017, 0.4814, 0.6996, 0.476, 0.6969, 0.4715, 0.6989, 0.4768, 0.7013, 0.4862, 0.6985, 0.4814, 0.6996, 0.4819, 0.7023, 0.467, 0.8263, 0.4654, 0.8269, 0.4652, 0.8253, 0.467, 0.8256, 0.4752, 0.695, 0.4731, 0.6947, 0.4702, 0.6995, 0.4731, 0.6947, 0.4806, 0.6963, 0.4768, 0.7026, 0.4702, 0.6995, 0.4469, 0.7595, 0.452, 0.759, 0.4547, 0.7702, 0.4497, 0.7706, 0.4472, 0.7527, 0.4419, 0.7554, 0.4448, 0.7665, 0.4501, 0.7649, 0.4702, 0.6995, 0.4768, 0.7026, 0.4722, 0.7097, 0.465, 0.7085, 0.476, 0.6969, 0.4752, 0.695, 0.4662, 0.7017, 0.4715, 0.6989, 0.4768, 0.7026, 0.4819, 0.7023, 0.476, 0.7084, 0.4722, 0.7097, 0.4819, 0.7023, 0.4814, 0.6996, 0.4768, 0.7013, 0.476, 0.7084, 0.4448, 0.7665, 0.4439, 0.7686, 0.4452, 0.7742, 0.4461, 0.7748, 0.4549, 0.768, 0.4501, 0.7649, 0.4522, 0.7749, 0.4562, 0.7748, 0.452, 0.759, 0.452, 0.7569, 0.4549, 0.768, 0.4547, 0.7702, 0.452, 0.7569, 0.4472, 0.7527, 0.4501, 0.7649, 0.4549, 0.768, 0.4419, 0.7554, 0.441, 0.7575, 0.4439, 0.7686, 0.4448, 0.7665, 0.441, 0.7575, 0.4469, 0.7595, 0.4497, 0.7706, 0.4439, 0.7686, 0.4395, 0.748, 0.4454, 0.751, 0.4469, 0.7595, 0.441, 0.7575, 0.4406, 0.7436, 0.4395, 0.748, 0.441, 0.7575, 0.4419, 0.7554, 0.4511, 0.7449, 0.4461, 0.7402, 0.4472, 0.7527, 0.452, 0.7569, 0.4507, 0.7493, 0.4511, 0.7449, 0.452, 0.7569, 0.452, 0.759, 0.4461, 0.7402, 0.4406, 0.7436, 0.4419, 0.7554, 0.4472, 0.7527, 0.4454, 0.751, 0.4507, 0.7493, 0.452, 0.759, 0.4469, 0.7595, 0.4507, 0.79, 0.4564, 0.7898, 0.4619, 0.8041, 0.4562, 0.8058, 0.4516, 0.7914, 0.4507, 0.79, 0.4562, 0.8058, 0.457, 0.808, 0.4439, 0.7686, 0.4497, 0.7706, 0.451, 0.7754, 0.4452, 0.7742, 0.4501, 0.7649, 0.4448, 0.7665, 0.4461, 0.7748, 0.4522, 0.7749, 0.4497, 0.7706, 0.4547, 0.7702, 0.456, 0.7742, 0.451, 0.7754, 0.4547, 0.7702, 0.4549, 0.768, 0.4562, 0.7748, 0.456, 0.7742, 0.4669, 0.8049, 0.4671, 0.807, 0.4682, 0.8138, 0.4681, 0.8125, 0.4619, 0.8041, 0.4669, 0.8049, 0.4681, 0.8125, 0.4628, 0.8125, 0.4579, 0.7915, 0.4516, 0.7914, 0.457, 0.808, 0.4636, 0.8081, 0.4564, 0.7898, 0.4615, 0.7896, 0.4669, 0.8049, 0.4619, 0.8041, 0.4615, 0.7896, 0.4616, 0.7909, 0.4671, 0.807, 0.4669, 0.8049, 0.4616, 0.7909, 0.4579, 0.7915, 0.4636, 0.8081, 0.4671, 0.807, 0.4681, 0.8125, 0.4682, 0.8138, 0.467, 0.8263, 0.467, 0.8256, 0.4628, 0.8125, 0.4681, 0.8125, 0.467, 0.8256, 0.4652, 0.8253, 0.4671, 0.807, 0.4636, 0.8081, 0.4654, 0.8147, 0.4682, 0.8138, 0.457, 0.808, 0.4562, 0.8058, 0.4591, 0.8131, 0.4596, 0.8144, 0.4562, 0.8058, 0.4619, 0.8041, 0.4628, 0.8125, 0.4591, 0.8131, 0.4636, 0.8081, 0.457, 0.808, 0.4596, 0.8144, 0.4654, 0.8147, 0.4722, 0.7097, 0.476, 0.7084, 0.4748, 0.7184, 0.4728, 0.7183, 0.4715, 0.6989, 0.4662, 0.7017, 0.455, 0.7093, 0.4608, 0.7064, 0.476, 0.7084, 0.4768, 0.7013, 0.4665, 0.709, 0.4651, 0.7174, 0.4747, 0.7106, 0.4768, 0.7013, 0.4715, 0.6989, 0.4608, 0.7064, 0.4665, 0.709, 0.4662, 0.7017, 0.465, 0.7085, 0.4634, 0.711, 0.4529, 0.7178, 0.455, 0.7093, 0.4634, 0.711, 0.465, 0.7085, 0.4691, 0.7185, 0.4684, 0.7197, 0.4728, 0.7183, 0.4748, 0.7184, 0.4741, 0.7195, 0.4711, 0.721, 0.4689, 0.715, 0.4747, 0.7106, 0.4651, 0.7174, 0.4591, 0.7217, 0.4634, 0.711, 0.4689, 0.715, 0.4591, 0.7217, 0.4529, 0.7178, 0.4691, 0.7185, 0.4728, 0.7183, 0.4711, 0.721, 0.4684, 0.7197, 0.4747, 0.7106, 0.4689, 0.715, 0.4711, 0.721, 0.4741, 0.7195, 0.465, 0.7085, 0.4722, 0.7097, 0.4728, 0.7183, 0.4691, 0.7185, 0.4689, 0.715, 0.4634, 0.711, 0.4684, 0.7197, 0.4711, 0.721, 0.476, 0.7084, 0.4747, 0.7106, 0.4741, 0.7195, 0.4748, 0.7184, 0.4654, 0.8269, 0.4635, 0.8267, 0.4632, 0.8259, 0.4652, 0.8253, 0.4682, 0.8138, 0.4654, 0.8147, 0.4654, 0.8269, 0.467, 0.8263, 0.4596, 0.8144, 0.4591, 0.8131, 0.4632, 0.8259, 0.4635, 0.8267, 0.4591, 0.8131, 0.4628, 0.8125, 0.4652, 0.8253, 0.4632, 0.8259, 0.4654, 0.8147, 0.4596, 0.8144, 0.4635, 0.8267, 0.4654, 0.8269, 0.451, 0.7512, 0.4506, 0.7531, 0.4526, 0.7694, 0.4527, 0.7687, 0.4497, 0.7237, 0.4441, 0.7274, 0.4406, 0.7436, 0.4461, 0.7402, 0.4542, 0.7342, 0.4551, 0.7279, 0.4511, 0.7449, 0.4507, 0.7493, 0.4536, 0.7366, 0.4551, 0.7279, 0.4497, 0.7237, 0.4461, 0.7402, 0.4511, 0.7449, 0.4441, 0.7274, 0.4425, 0.7338, 0.4422, 0.7353, 0.4395, 0.748, 0.4406, 0.7436, 0.4463, 0.7559, 0.4415, 0.752, 0.4494, 0.769, 0.4511, 0.7703, 0.4529, 0.7178, 0.4591, 0.7217, 0.4503, 0.7346, 0.4425, 0.7338, 0.455, 0.7093, 0.4529, 0.7178, 0.4425, 0.7338, 0.4441, 0.7274, 0.4665, 0.709, 0.4608, 0.7064, 0.4497, 0.7237, 0.4551, 0.7279, 0.4651, 0.7174, 0.4665, 0.709, 0.4551, 0.7279, 0.4542, 0.7342, 0.4608, 0.7064, 0.455, 0.7093, 0.4441, 0.7274, 0.4497, 0.7237, 0.4591, 0.7217, 0.4651, 0.7174, 0.4542, 0.7342, 0.4503, 0.7346, 0.4562, 0.7748, 0.4522, 0.7749, 0.4579, 0.7915, 0.4616, 0.7909, 0.456, 0.7742, 0.4562, 0.7748, 0.4616, 0.7909, 0.4615, 0.7896, 0.451, 0.7754, 0.456, 0.7742, 0.4615, 0.7896, 0.4564, 0.7898, 0.4522, 0.7749, 0.4461, 0.7748, 0.4516, 0.7914, 0.4579, 0.7915, 0.4461, 0.7748, 0.4452, 0.7742, 0.4507, 0.79, 0.4516, 0.7914, 0.4452, 0.7742, 0.451, 0.7754, 0.4564, 0.7898, 0.4507, 0.79, 0.4516, 0.7688, 0.4527, 0.7687, 0.4526, 0.7694, 0.4511, 0.7703, 0.4422, 0.7353, 0.4482, 0.7402, 0.4454, 0.751, 0.4395, 0.748, 0.4482, 0.7402, 0.4536, 0.7366, 0.4507, 0.7493, 0.4454, 0.751, 0.4494, 0.7686, 0.4516, 0.7688, 0.4511, 0.7703, 0.4494, 0.769, 0.4506, 0.7531, 0.4463, 0.7559, 0.4511, 0.7703, 0.4526, 0.7694, 0.4418, 0.7509, 0.4479, 0.7516, 0.4516, 0.7688, 0.4494, 0.7686, 0.4415, 0.752, 0.4418, 0.7509, 0.4494, 0.7686, 0.4494, 0.769, 0.4479, 0.7516, 0.451, 0.7512, 0.4527, 0.7687, 0.4516, 0.7688, 0.4503, 0.7346, 0.4542, 0.7342, 0.451, 0.7512, 0.4479, 0.7516, 0.4422, 0.7353, 0.4425, 0.7338, 0.4418, 0.7509, 0.4415, 0.752, 0.4425, 0.7338, 0.4503, 0.7346, 0.4479, 0.7516, 0.4418, 0.7509, 0.4536, 0.7366, 0.4482, 0.7402, 0.4463, 0.7559, 0.4506, 0.7531, 0.4482, 0.7402, 0.4422, 0.7353, 0.4415, 0.752, 0.4463, 0.7559, 0.4542, 0.7342, 0.4536, 0.7366, 0.4506, 0.7531, 0.451, 0.7512, 0.0992, 0.6778, 0.08289, 0.6817, 0.06227, 0.6724, 0.06962, 0.6743, 0.0992, 0.6778, 0.06962, 0.6743, 0.1047, 0.6578, 0.05382, 0.617, 0.07664, 0.6415, 0.06962, 0.6743, 0.06962, 0.6743, 0.07664, 0.6415, 0.1047, 0.6578, 0.1047, 0.6578, 0.07664, 0.6415, 0.09791, 0.6152, 0.8858, 0.5313, 0.9225, 0.5518, 0.8959, 0.5533, 0.8733, 0.5424, 0.8317, 0.3806, 0.853, 0.3704, 0.8463, 0.4152, 0.8253, 0.426, 0.5735, 0.6574, 0.6012, 0.6435, 0.5922, 0.6927, 0.5759, 0.6955, 0.9584, 0.6498, 0.9576, 0.6669, 0.9464, 0.6865, 0.9401, 0.6731, 0.9195, 0.6824, 0.9314, 0.6896, 0.9266, 0.6894, 0.9123, 0.6829, 0.7572, 0.6651, 0.799, 0.6647, 0.7918, 0.667, 0.7572, 0.6679, 0.7572, 0.6046, 0.8159, 0.5985, 0.8081, 0.649, 0.7572, 0.6547, 0.7572, 0.5169, 0.851, 0.5119, 0.8518, 0.532, 0.7572, 0.5247, 0.7572, 0.5123, 0.8444, 0.5122, 0.851, 0.5119, 0.7572, 0.5169, 0.7572, 0.6547, 0.8081, 0.649, 0.799, 0.6647, 0.7572, 0.6651, 0.8543, 0.6507, 0.8977, 0.6585, 0.864, 0.6697, 0.9045, 0.6159, 0.9486, 0.6176, 0.9258, 0.6421, 0.564, 0.6621, 0.5735, 0.6574, 0.5759, 0.6955, 0.5645, 0.6967, 0.8934, 0.5271, 0.9452, 0.5513, 0.9225, 0.5518, 0.8858, 0.5313, 0.5851, 0.5885, 0.5883, 0.5891, 0.5777, 0.618, 0.5667, 0.6209, 0.8959, 0.5533, 0.9225, 0.5518, 0.9438, 0.5682, 0.9109, 0.5717, 0.7572, 0.5247, 0.8518, 0.532, 0.8223, 0.5531, 0.7572, 0.5577, 0.9225, 0.5518, 0.9452, 0.5513, 0.9582, 0.5711, 0.9438, 0.5682, 0.5883, 0.5891, 0.6312, 0.5545, 0.6015, 0.5992, 0.5777, 0.618, 0.8696, 0.3522, 0.8867, 0.3115, 0.9121, 0.3115, 0.8931, 0.3563, 0.5667, 0.6209, 0.5777, 0.618, 0.5735, 0.6574, 0.564, 0.6621, 0.9109, 0.5717, 0.9438, 0.5682, 0.9486, 0.6176, 0.9045, 0.6159, 0.7572, 0.5577, 0.8223, 0.5531, 0.8159, 0.5985, 0.7572, 0.6046, 0.9438, 0.5682, 0.9582, 0.5711, 0.9636, 0.6248, 0.9486, 0.6176, 0.5777, 0.618, 0.6015, 0.5992, 0.6012, 0.6435, 0.5735, 0.6574, 0.8636, 0.4782, 0.8676, 0.4699, 0.8965, 0.4585, 0.9, 0.4754, 0.6588, 0.5063, 0.6665, 0.4844, 0.6929, 0.4451, 0.7084, 0.4598, 0.6961, 0.4158, 0.6981, 0.4136, 0.6913, 0.3829, 0.6893, 0.3851, 0.6408, 0.763, 0.6486, 0.8031, 0.6234, 0.8045, 0.613, 0.7645, 0.6256, 0.5442, 0.7266, 0.5153, 0.7155, 0.5243, 0.6354, 0.5408, 0.6541, 0.762, 0.6622, 0.8024, 0.6486, 0.8031, 0.6408, 0.763, 0.6354, 0.5408, 0.7155, 0.5243, 0.689, 0.5523, 0.663, 0.5566, 0.6012, 0.6435, 0.6494, 0.6788, 0.5922, 0.6927, 0.5899, 0.7658, 0.6023, 0.8057, 0.5948, 0.8062, 0.5816, 0.7663, 0.613, 0.7645, 0.6234, 0.8045, 0.6023, 0.8057, 0.5899, 0.7658, 0.662, 0.7618, 0.6675, 0.8021, 0.6622, 0.8024, 0.6541, 0.762, 0.6987, 0.6804, 0.667, 0.7217, 0.662, 0.7221, 0.6891, 0.6803, 0.5922, 0.6927, 0.6058, 0.7247, 0.5827, 0.7257, 0.5759, 0.6955, 0.5759, 0.6955, 0.5827, 0.7257, 0.5715, 0.7266, 0.5645, 0.6967, 0.6891, 0.6803, 0.662, 0.7221, 0.636, 0.723, 0.6362, 0.7101, 0.6494, 0.6788, 0.6362, 0.7101, 0.5922, 0.6927, 0.667, 0.7217, 0.662, 0.7618, 0.6541, 0.762, 0.662, 0.7221, 0.6058, 0.7247, 0.613, 0.7645, 0.5899, 0.7658, 0.5827, 0.7257, 0.5827, 0.7257, 0.5899, 0.7658, 0.5816, 0.7663, 0.5715, 0.7266, 0.662, 0.7221, 0.6541, 0.762, 0.6408, 0.763, 0.636, 0.723, 0.636, 0.723, 0.6408, 0.763, 0.613, 0.7645, 0.6058, 0.7247, 0.6234, 0.8045, 0.6254, 0.8232, 0.5905, 0.8244, 0.6023, 0.8057, 0.6486, 0.8031, 0.6507, 0.8218, 0.6254, 0.8232, 0.6234, 0.8045, 0.6292, 0.5885, 0.6015, 0.5992, 0.6312, 0.5545, 0.6453, 0.5553, 0.6625, 0.5564, 0.663, 0.5566, 0.689, 0.5523, 0.6799, 0.5576, 0.6141, 0.6294, 0.6012, 0.6435, 0.6015, 0.5992, 0.6292, 0.5885, 0.6991, 0.6323, 0.7065, 0.6463, 0.6494, 0.6788, 0.6867, 0.5883, 0.6996, 0.5925, 0.7065, 0.6463, 0.6991, 0.6323, 0.6799, 0.5576, 0.689, 0.5523, 0.6996, 0.5925, 0.6867, 0.5883, 0.6406, 0.4138, 0.6721, 0.4137, 0.6665, 0.4844, 0.6397, 0.4396, 0.6494, 0.6788, 0.6012, 0.6435, 0.6141, 0.6294, 0.6567, 0.3805, 0.6721, 0.3818, 0.6721, 0.4137, 0.6406, 0.4138, 0.6913, 0.3829, 0.6923, 0.3492, 0.6907, 0.3509, 0.6893, 0.3851, 0.7084, 0.4598, 0.6929, 0.4451, 0.6981, 0.4136, 0.6961, 0.4158, 0.6235, 0.4569, 0.6397, 0.4396, 0.6665, 0.4844, 0.6588, 0.5063, 0.6385, 0.416, 0.6406, 0.4138, 0.6397, 0.4396, 0.6235, 0.4569, 0.6547, 0.3827, 0.6567, 0.3805, 0.6406, 0.4138, 0.6385, 0.416, 0.6721, 0.4137, 0.6981, 0.4136, 0.6929, 0.4451, 0.6665, 0.4844, 0.6721, 0.3818, 0.6913, 0.3829, 0.6981, 0.4136, 0.6721, 0.4137, 0.5905, 0.8244, 0.5679, 0.8388, 0.5604, 0.8388, 0.583, 0.8248, 0.6643, 0.821, 0.6656, 0.8388, 0.652, 0.8388, 0.6507, 0.8218, 0.6622, 0.8024, 0.6643, 0.821, 0.6507, 0.8218, 0.6486, 0.8031, 0.6023, 0.8057, 0.5905, 0.8244, 0.583, 0.8248, 0.5948, 0.8062, 0.6675, 0.8021, 0.6696, 0.8207, 0.6643, 0.821, 0.6622, 0.8024, 0.652, 0.8388, 0.652, 0.8666, 0.6267, 0.8666, 0.6267, 0.8388, 0.6696, 0.8207, 0.6709, 0.8388, 0.6656, 0.8388, 0.6643, 0.821, 0.6507, 0.8218, 0.652, 0.8388, 0.6267, 0.8388, 0.6254, 0.8232, 0.6254, 0.8232, 0.6267, 0.8388, 0.5679, 0.8388, 0.5905, 0.8244, 0.6709, 0.8388, 0.6709, 0.8666, 0.6656, 0.8666, 0.6656, 0.8388, 0.6908, 0.1532, 0.6916, 0.1268, 0.6696, 0.1268, 0.6772, 0.1531, 0.6547, 0.3827, 0.6636, 0.349, 0.6652, 0.3473, 0.6567, 0.3805, 0.6721, 0.3818, 0.6772, 0.3483, 0.6923, 0.3492, 0.6913, 0.3829, 0.6567, 0.3805, 0.6652, 0.3473, 0.6772, 0.3483, 0.6721, 0.3818, 0.6719, 0.3839, 0.6771, 0.35, 0.6636, 0.349, 0.6547, 0.3827, 0.6893, 0.3851, 0.6907, 0.3509, 0.6771, 0.35, 0.6719, 0.3839, 0.6453, 0.5553, 0.6312, 0.5545, 0.663, 0.5566, 0.6625, 0.5564, 0.5883, 0.5891, 0.6354, 0.5408, 0.663, 0.5566, 0.6312, 0.5545, 0.5851, 0.5885, 0.6256, 0.5442, 0.6354, 0.5408, 0.5883, 0.5891, 0.6916, 0.1268, 0.6942, 0.1268, 0.6699, 0.1268, 0.6505, 0.1268, 0.6479, 0.1268, 0.6696, 0.1268, 0.6638, 0.153, 0.6479, 0.1268, 0.6505, 0.1268, 0.6654, 0.1529, 0.6772, 0.1531, 0.6696, 0.1268, 0.6479, 0.1268, 0.6638, 0.153, 0.6774, 0.153, 0.6699, 0.1268, 0.6942, 0.1268, 0.6924, 0.153, 0.6654, 0.1529, 0.6505, 0.1268, 0.6699, 0.1268, 0.6774, 0.153, 0.6924, 0.153, 0.6942, 0.1268, 0.6916, 0.1268, 0.6908, 0.1532, 0.6923, 0.3492, 0.6959, 0.2882, 0.6943, 0.2888, 0.6907, 0.3509, 0.6652, 0.3473, 0.6689, 0.2875, 0.6809, 0.2879, 0.6772, 0.3483, 0.6772, 0.3483, 0.6809, 0.2879, 0.6959, 0.2882, 0.6923, 0.3492, 0.6771, 0.35, 0.6807, 0.2885, 0.6672, 0.2881, 0.6636, 0.349, 0.6636, 0.349, 0.6672, 0.2881, 0.6689, 0.2875, 0.6652, 0.3473, 0.6907, 0.3509, 0.6943, 0.2888, 0.6807, 0.2885, 0.6771, 0.35, 0.6949, 0.2582, 0.6924, 0.153, 0.6908, 0.1532, 0.6933, 0.2587, 0.6679, 0.2577, 0.6654, 0.1529, 0.6774, 0.153, 0.6799, 0.2579, 0.6799, 0.2579, 0.6774, 0.153, 0.6924, 0.153, 0.6949, 0.2582, 0.6797, 0.2584, 0.6772, 0.1531, 0.6638, 0.153, 0.6662, 0.2581, 0.6662, 0.2581, 0.6638, 0.153, 0.6654, 0.1529, 0.6679, 0.2577, 0.6933, 0.2587, 0.6908, 0.1532, 0.6772, 0.1531, 0.6797, 0.2584, 0.6943, 0.2888, 0.6933, 0.2587, 0.6797, 0.2584, 0.6807, 0.2885, 0.6672, 0.2881, 0.6662, 0.2581, 0.6679, 0.2577, 0.6689, 0.2875, 0.6807, 0.2885, 0.6797, 0.2584, 0.6662, 0.2581, 0.6672, 0.2881, 0.6809, 0.2879, 0.6799, 0.2579, 0.6949, 0.2582, 0.6959, 0.2882, 0.6689, 0.2875, 0.6679, 0.2577, 0.6799, 0.2579, 0.6809, 0.2879, 0.6959, 0.2882, 0.6949, 0.2582, 0.6933, 0.2587, 0.6943, 0.2888, 0.6996, 0.5925, 0.7572, 0.5577, 0.7572, 0.6046, 0.7065, 0.6463, 0.689, 0.5523, 0.7572, 0.5247, 0.7572, 0.5577, 0.6996, 0.5925, 0.6494, 0.6788, 0.7083, 0.6641, 0.6891, 0.6803, 0.7266, 0.5153, 0.7572, 0.5123, 0.7572, 0.5169, 0.7155, 0.5243, 0.7155, 0.5243, 0.7572, 0.5169, 0.7572, 0.5247, 0.689, 0.5523, 0.7065, 0.6463, 0.7572, 0.6046, 0.7572, 0.6547, 0.7083, 0.6641, 0.6891, 0.6803, 0.7572, 0.6651, 0.7572, 0.6679, 0.6987, 0.6804, 0.9139, 0.4434, 0.9085, 0.4331, 0.9141, 0.3929, 0.9203, 0.3992, 0.6362, 0.7101, 0.6494, 0.6788, 0.6891, 0.6803, 0.6362, 0.7101, 0.636, 0.723, 0.6058, 0.7247, 0.5922, 0.6927, 0.8253, 0.426, 0.8463, 0.4152, 0.8504, 0.447, 0.8365, 0.465, 0.7083, 0.6641, 0.6494, 0.6788, 0.7065, 0.6463, 0.7083, 0.6641, 0.7572, 0.6547, 0.7572, 0.6651, 0.6891, 0.6803, 0.8444, 0.5122, 0.8934, 0.5271, 0.8858, 0.5313, 0.851, 0.5119, 0.8081, 0.649, 0.8543, 0.6507, 0.864, 0.6697, 0.799, 0.6647, 0.799, 0.6647, 0.864, 0.6697, 0.8651, 0.6794, 0.7918, 0.667, 0.9203, 0.3992, 0.9141, 0.3929, 0.9138, 0.3682, 0.9189, 0.3766, 0.851, 0.5119, 0.8858, 0.5313, 0.8733, 0.5424, 0.8518, 0.532, 0.9095, 0.5492, 0.8959, 0.5533, 0.9109, 0.5717, 0.8906, 0.648, 0.8977, 0.6585, 0.8543, 0.6507, 0.8474, 0.5329, 0.8518, 0.532, 0.8733, 0.5424, 0.8223, 0.5531, 0.8518, 0.532, 0.8474, 0.5329, 0.9045, 0.6159, 0.8977, 0.6585, 0.8906, 0.648, 0.8271, 0.6376, 0.8081, 0.649, 0.8159, 0.5985, 0.8733, 0.5424, 0.8959, 0.5533, 0.9095, 0.5492, 0.8543, 0.6507, 0.8081, 0.649, 0.8271, 0.6376, 0.8752, 0.4304, 0.9085, 0.4331, 0.8965, 0.4585, 0.8676, 0.4699, 0.8931, 0.3563, 0.9138, 0.3682, 0.9141, 0.3929, 0.8862, 0.3795, 0.8862, 0.3795, 0.9141, 0.3929, 0.9085, 0.4331, 0.8752, 0.4304, 0.8696, 0.3522, 0.8931, 0.3563, 0.8862, 0.3795, 0.853, 0.3704, 0.853, 0.3704, 0.8862, 0.3795, 0.8752, 0.4304, 0.8463, 0.4152, 0.8463, 0.4152, 0.8752, 0.4304, 0.8676, 0.4699, 0.8504, 0.447, 0.9138, 0.3682, 0.9312, 0.3115, 0.9304, 0.3115, 0.9189, 0.3766, 0.8365, 0.465, 0.8504, 0.447, 0.8676, 0.4699, 0.8636, 0.4782, 0.9, 0.4754, 0.8965, 0.4585, 0.9085, 0.4331, 0.9139, 0.4434, 0.8568, 0.3604, 0.8696, 0.3522, 0.853, 0.3704, 0.8317, 0.3806, 0.8858, 0.3115, 0.9045, 0.2701, 0.9053, 0.2701, 0.8867, 0.3115, 0.9107, 0.3115, 0.92, 0.2701, 0.9045, 0.2701, 0.8858, 0.3115, 0.9189, 0.3766, 0.9304, 0.3115, 0.9107, 0.3115, 0.8826, 0.3699, 0.8568, 0.3604, 0.8858, 0.3115, 0.8867, 0.3115, 0.8696, 0.3522, 0.8931, 0.3563, 0.9121, 0.3115, 0.9312, 0.3115, 0.9138, 0.3682, 0.8826, 0.3699, 0.9107, 0.3115, 0.8858, 0.3115, 0.8568, 0.3604, 0.8977, 0.6585, 0.9032, 0.6784, 0.864, 0.6697, 0.9214, 0.1463, 0.9106, 0.1206, 0.9386, 0.1206, 0.9381, 0.1463, 0.9045, 0.1463, 0.8912, 0.1206, 0.8926, 0.1206, 0.9053, 0.1463, 0.9121, 0.3115, 0.9214, 0.2701, 0.9381, 0.2701, 0.9312, 0.3115, 0.9304, 0.3115, 0.9373, 0.2701, 0.92, 0.2701, 0.9107, 0.3115, 0.9312, 0.3115, 0.9381, 0.2701, 0.9373, 0.2701, 0.9304, 0.3115, 0.8867, 0.3115, 0.9053, 0.2701, 0.9214, 0.2701, 0.9121, 0.3115, 0.9373, 0.1206, 0.9386, 0.1206, 0.9106, 0.1206, 0.9082, 0.1206, 0.9082, 0.1206, 0.9106, 0.1206, 0.8926, 0.1206, 0.8912, 0.1206, 0.9373, 0.1463, 0.9373, 0.1206, 0.9082, 0.1206, 0.92, 0.1463, 0.9381, 0.1463, 0.9386, 0.1206, 0.9373, 0.1206, 0.9373, 0.1463, 0.9053, 0.1463, 0.8926, 0.1206, 0.9106, 0.1206, 0.9214, 0.1463, 0.92, 0.1463, 0.9082, 0.1206, 0.8912, 0.1206, 0.9045, 0.1463, 0.92, 0.2701, 0.92, 0.1463, 0.9045, 0.1463, 0.9045, 0.2701, 0.9053, 0.2701, 0.9053, 0.1463, 0.9214, 0.1463, 0.9214, 0.2701, 0.9381, 0.2701, 0.9381, 0.1463, 0.9373, 0.1463, 0.9373, 0.2701, 0.9373, 0.2701, 0.9373, 0.1463, 0.92, 0.1463, 0.92, 0.2701, 0.9045, 0.2701, 0.9045, 0.1463, 0.9053, 0.1463, 0.9053, 0.2701, 0.9214, 0.2701, 0.9214, 0.1463, 0.9381, 0.1463, 0.9381, 0.2701, 0.9195, 0.6824, 0.864, 0.6697, 0.9032, 0.6784, 0.9401, 0.6731, 0.9328, 0.6749, 0.9486, 0.6176, 0.9584, 0.6498, 0.9584, 0.6498, 0.9486, 0.6176, 0.9636, 0.6248, 0.9574, 0.6391, 0.9123, 0.6829, 0.8651, 0.6794, 0.864, 0.6697, 0.9195, 0.6824, 0.9576, 0.6669, 0.9591, 0.6717, 0.9488, 0.6905, 0.9464, 0.6865, 0.9314, 0.6896, 0.9464, 0.6865, 0.9488, 0.6905, 0.9266, 0.6894, 0.9576, 0.6669, 0.9721, 0.6613, 0.9782, 0.6556, 0.9591, 0.6717, 0.9401, 0.6731, 0.9464, 0.6865, 0.9314, 0.6896, 0.9195, 0.6824, 0.9719, 0.6423, 0.9782, 0.6556, 0.9721, 0.6613, 0.9658, 0.6442, 0.9584, 0.6498, 0.9658, 0.6442, 0.9721, 0.6613, 0.9576, 0.6669, 0.9574, 0.6391, 0.9719, 0.6423, 0.9658, 0.6442, 0.9584, 0.6498, 0.6709, 0.8666, 0.6546, 0.895, 0.6513, 0.895, 0.6656, 0.8666, 0.5829, 0.8737, 0.5963, 0.895, 0.5915, 0.895, 0.5703, 0.8775, 0.6267, 0.8388, 0.6267, 0.8666, 0.578, 0.8555, 0.5679, 0.8388, 0.6656, 0.8388, 0.6656, 0.8666, 0.652, 0.8666, 0.652, 0.8388, 0.5703, 0.8775, 0.53, 0.8666, 0.5375, 0.8666, 0.5829, 0.8737, 0.652, 0.8666, 0.6427, 0.895, 0.6269, 0.895, 0.6267, 0.8666, 0.6267, 0.8666, 0.6269, 0.895, 0.5963, 0.895, 0.5829, 0.8737, 0.6656, 0.8666, 0.6513, 0.895, 0.6427, 0.895, 0.652, 0.8666, 0.5454, 0.8388, 0.5405, 0.8511, 0.5304, 0.8544, 0.5392, 0.8388, 0.5829, 0.8737, 0.5375, 0.8666, 0.5405, 0.8511, 0.578, 0.8555, 0.5679, 0.8388, 0.5454, 0.8388, 0.5392, 0.8388, 0.5604, 0.8388, 0.5405, 0.8511, 0.5375, 0.8666, 0.53, 0.8666, 0.5304, 0.8544, 0.5405, 0.8511, 0.5454, 0.8388, 0.5679, 0.8388, 0.578, 0.8555, 0.6267, 0.8666, 0.5829, 0.8737, 0.578, 0.8555, 0.6261, 0.9045, 0.5963, 0.895, 0.6269, 0.895, 0.6285, 0.9029, 0.6335, 0.9068, 0.5915, 0.895, 0.5963, 0.895, 0.6261, 0.9045, 0.6285, 0.9029, 0.6269, 0.895, 0.6427, 0.895, 0.6383, 0.9033, 0.6383, 0.9033, 0.6427, 0.895, 0.6513, 0.895, 0.643, 0.9051, 0.643, 0.9051, 0.6513, 0.895, 0.6546, 0.895, 0.6428, 0.9078, 0.6428, 0.9078, 0.6546, 0.895, 0.6409, 0.9094, 0.6335, 0.9068, 0.5254, 0.6963, 0.5292, 0.7026, 0.5242, 0.7023, 0.5199, 0.6985, 0.6409, 0.9094, 0.5915, 0.895, 0.6335, 0.9068, 0.5309, 0.695, 0.5399, 0.7017, 0.5411, 0.7085, 0.5358, 0.6995, 0.5247, 0.6996, 0.5293, 0.7013, 0.5345, 0.6989, 0.5301, 0.6969, 0.5199, 0.6985, 0.5242, 0.7023, 0.5247, 0.6996, 0.5391, 0.8263, 0.5391, 0.8256, 0.5408, 0.8253, 0.5407, 0.8269, 0.5309, 0.695, 0.5358, 0.6995, 0.533, 0.6947, 0.533, 0.6947, 0.5358, 0.6995, 0.5292, 0.7026, 0.5254, 0.6963, 0.5592, 0.7595, 0.5564, 0.7706, 0.5514, 0.7702, 0.5541, 0.759, 0.5588, 0.7527, 0.5559, 0.7649, 0.5613, 0.7665, 0.5642, 0.7554, 0.5358, 0.6995, 0.5411, 0.7085, 0.5338, 0.7097, 0.5292, 0.7026, 0.5301, 0.6969, 0.5345, 0.6989, 0.5399, 0.7017, 0.5309, 0.695, 0.5292, 0.7026, 0.5338, 0.7097, 0.53, 0.7084, 0.5242, 0.7023, 0.5242, 0.7023, 0.53, 0.7084, 0.5293, 0.7013, 0.5247, 0.6996, 0.5613, 0.7665, 0.5599, 0.7748, 0.5608, 0.7742, 0.5621, 0.7686, 0.5512, 0.768, 0.5499, 0.7748, 0.5539, 0.7749, 0.5559, 0.7649, 0.5541, 0.759, 0.5514, 0.7702, 0.5512, 0.768, 0.554, 0.7569, 0.554, 0.7569, 0.5512, 0.768, 0.5559, 0.7649, 0.5588, 0.7527, 0.5642, 0.7554, 0.5613, 0.7665, 0.5621, 0.7686, 0.565, 0.7575, 0.565, 0.7575, 0.5621, 0.7686, 0.5564, 0.7706, 0.5592, 0.7595, 0.5666, 0.748, 0.565, 0.7575, 0.5592, 0.7595, 0.5606, 0.751, 0.5654, 0.7436, 0.5642, 0.7554, 0.565, 0.7575, 0.5666, 0.748, 0.5549, 0.7449, 0.554, 0.7569, 0.5588, 0.7527, 0.56, 0.7402, 0.5554, 0.7493, 0.5541, 0.759, 0.554, 0.7569, 0.5549, 0.7449, 0.56, 0.7402, 0.5588, 0.7527, 0.5642, 0.7554, 0.5654, 0.7436, 0.5606, 0.751, 0.5592, 0.7595, 0.5541, 0.759, 0.5554, 0.7493, 0.5554, 0.79, 0.5499, 0.8058, 0.5442, 0.8041, 0.5496, 0.7898, 0.5545, 0.7914, 0.549, 0.808, 0.5499, 0.8058, 0.5554, 0.79, 0.5621, 0.7686, 0.5608, 0.7742, 0.5551, 0.7754, 0.5564, 0.7706, 0.5559, 0.7649, 0.5539, 0.7749, 0.5599, 0.7748, 0.5613, 0.7665, 0.5564, 0.7706, 0.5551, 0.7754, 0.55, 0.7742, 0.5514, 0.7702, 0.5514, 0.7702, 0.55, 0.7742, 0.5499, 0.7748, 0.5512, 0.768, 0.5391, 0.8049, 0.5379, 0.8125, 0.5378, 0.8138, 0.539, 0.807, 0.5442, 0.8041, 0.5433, 0.8125, 0.5379, 0.8125, 0.5391, 0.8049, 0.5481, 0.7915, 0.5424, 0.8081, 0.549, 0.808, 0.5545, 0.7914, 0.5496, 0.7898, 0.5442, 0.8041, 0.5391, 0.8049, 0.5446, 0.7896, 0.5446, 0.7896, 0.5391, 0.8049, 0.539, 0.807, 0.5444, 0.7909, 0.5444, 0.7909, 0.539, 0.807, 0.5424, 0.8081, 0.5481, 0.7915, 0.5379, 0.8125, 0.5391, 0.8256, 0.5391, 0.8263, 0.5378, 0.8138, 0.5433, 0.8125, 0.5408, 0.8253, 0.5391, 0.8256, 0.5379, 0.8125, 0.539, 0.807, 0.5378, 0.8138, 0.5407, 0.8147, 0.5424, 0.8081, 0.549, 0.808, 0.5465, 0.8144, 0.547, 0.8131, 0.5499, 0.8058, 0.5499, 0.8058, 0.547, 0.8131, 0.5433, 0.8125, 0.5442, 0.8041, 0.5424, 0.8081, 0.5407, 0.8147, 0.5465, 0.8144, 0.549, 0.808, 0.5338, 0.7097, 0.5332, 0.7183, 0.5313, 0.7184, 0.53, 0.7084, 0.5345, 0.6989, 0.5453, 0.7064, 0.5511, 0.7093, 0.5399, 0.7017, 0.53, 0.7084, 0.5314, 0.7106, 0.541, 0.7174, 0.5396, 0.709, 0.5293, 0.7013, 0.5293, 0.7013, 0.5396, 0.709, 0.5453, 0.7064, 0.5345, 0.6989, 0.5399, 0.7017, 0.5511, 0.7093, 0.5532, 0.7178, 0.5426, 0.711, 0.5411, 0.7085, 0.5426, 0.711, 0.5377, 0.7197, 0.5369, 0.7185, 0.5411, 0.7085, 0.5332, 0.7183, 0.5349, 0.721, 0.532, 0.7195, 0.5313, 0.7184, 0.5372, 0.715, 0.547, 0.7217, 0.541, 0.7174, 0.5314, 0.7106, 0.5426, 0.711, 0.5532, 0.7178, 0.547, 0.7217, 0.5372, 0.715, 0.5369, 0.7185, 0.5377, 0.7197, 0.5349, 0.721, 0.5332, 0.7183, 0.5314, 0.7106, 0.532, 0.7195, 0.5349, 0.721, 0.5372, 0.715, 0.5411, 0.7085, 0.5369, 0.7185, 0.5332, 0.7183, 0.5338, 0.7097, 0.5372, 0.715, 0.5349, 0.721, 0.5377, 0.7197, 0.5426, 0.711, 0.53, 0.7084, 0.5313, 0.7184, 0.532, 0.7195, 0.5314, 0.7106, 0.5407, 0.8269, 0.5408, 0.8253, 0.5428, 0.8259, 0.5425, 0.8267, 0.5378, 0.8138, 0.5391, 0.8263, 0.5407, 0.8269, 0.5407, 0.8147, 0.5465, 0.8144, 0.5425, 0.8267, 0.5428, 0.8259, 0.547, 0.8131, 0.547, 0.8131, 0.5428, 0.8259, 0.5408, 0.8253, 0.5433, 0.8125, 0.5407, 0.8147, 0.5407, 0.8269, 0.5425, 0.8267, 0.5465, 0.8144, 0.5551, 0.7512, 0.5533, 0.7687, 0.5535, 0.7694, 0.5555, 0.7531, 0.5563, 0.7237, 0.56, 0.7402, 0.5654, 0.7436, 0.5619, 0.7274, 0.5519, 0.7342, 0.5524, 0.7366, 0.5554, 0.7493, 0.5549, 0.7449, 0.551, 0.7279, 0.551, 0.7279, 0.5549, 0.7449, 0.56, 0.7402, 0.5563, 0.7237, 0.5619, 0.7274, 0.5654, 0.7436, 0.5666, 0.748, 0.5639, 0.7353, 0.5636, 0.7338, 0.5598, 0.7559, 0.555, 0.7703, 0.5567, 0.769, 0.5645, 0.752, 0.5532, 0.7178, 0.5636, 0.7338, 0.5558, 0.7346, 0.547, 0.7217, 0.5511, 0.7093, 0.5619, 0.7274, 0.5636, 0.7338, 0.5532, 0.7178, 0.5396, 0.709, 0.551, 0.7279, 0.5563, 0.7237, 0.5453, 0.7064, 0.541, 0.7174, 0.5519, 0.7342, 0.551, 0.7279, 0.5396, 0.709, 0.5453, 0.7064, 0.5563, 0.7237, 0.5619, 0.7274, 0.5511, 0.7093, 0.547, 0.7217, 0.5558, 0.7346, 0.5519, 0.7342, 0.541, 0.7174, 0.5499, 0.7748, 0.5444, 0.7909, 0.5481, 0.7915, 0.5539, 0.7749, 0.55, 0.7742, 0.5446, 0.7896, 0.5444, 0.7909, 0.5499, 0.7748, 0.5551, 0.7754, 0.5496, 0.7898, 0.5446, 0.7896, 0.55, 0.7742, 0.5539, 0.7749, 0.5481, 0.7915, 0.5545, 0.7914, 0.5599, 0.7748, 0.5599, 0.7748, 0.5545, 0.7914, 0.5554, 0.79, 0.5608, 0.7742, 0.5608, 0.7742, 0.5554, 0.79, 0.5496, 0.7898, 0.5551, 0.7754, 0.5544, 0.7688, 0.555, 0.7703, 0.5535, 0.7694, 0.5533, 0.7687, 0.5639, 0.7353, 0.5666, 0.748, 0.5606, 0.751, 0.5578, 0.7402, 0.5578, 0.7402, 0.5606, 0.751, 0.5554, 0.7493, 0.5524, 0.7366, 0.5566, 0.7686, 0.5567, 0.769, 0.555, 0.7703, 0.5544, 0.7688, 0.5555, 0.7531, 0.5535, 0.7694, 0.555, 0.7703, 0.5598, 0.7559, 0.5643, 0.7509, 0.5566, 0.7686, 0.5544, 0.7688, 0.5582, 0.7516, 0.5645, 0.752, 0.5567, 0.769, 0.5566, 0.7686, 0.5643, 0.7509, 0.5582, 0.7516, 0.5544, 0.7688, 0.5533, 0.7687, 0.5551, 0.7512, 0.5558, 0.7346, 0.5582, 0.7516, 0.5551, 0.7512, 0.5519, 0.7342, 0.5639, 0.7353, 0.5645, 0.752, 0.5643, 0.7509, 0.5636, 0.7338, 0.5636, 0.7338, 0.5643, 0.7509, 0.5582, 0.7516, 0.5558, 0.7346, 0.5524, 0.7366, 0.5555, 0.7531, 0.5598, 0.7559, 0.5578, 0.7402, 0.5578, 0.7402, 0.5598, 0.7559, 0.5645, 0.752, 0.5639, 0.7353, 0.5519, 0.7342, 0.5551, 0.7512, 0.5555, 0.7531, 0.5524, 0.7366, 0.9032, 0.6784, 0.9328, 0.6749, 0.9401, 0.6731, 0.9195, 0.6824, 0.9032, 0.6784, 0.8977, 0.6585, 0.9328, 0.6749, 0.9486, 0.6176, 0.9328, 0.6749, 0.9258, 0.6421, 0.9328, 0.6749, 0.8977, 0.6585, 0.9258, 0.6421, 0.8977, 0.6585, 0.9045, 0.6159, 0.9258, 0.6421])
me_cube.materials.append(mat_material)
me_cube.use_remesh_preserve_volume = False
me_cube.use_remesh_preserve_attributes = False
me_cube.use_mirror_vertex_groups = False
me_cube.update()

# ---- objects
ob_cube = bpy.data.objects.new('Cube', me_cube)

# ---- transforms, parenting, visibility, modifiers, constraints
ob_cube.location = (0.0, 0.0, 1.0)
ob_cube.scale = (1.0, 2.0, 1.0)
ob_cube.lock_rotations_4d = False
ob_cube.empty_display_type = 'ARROWS'
ob_cube.lineart.crease_threshold = 0.0

# ---- collection membership
col_collection.objects.link(ob_cube)

# ---- scene / render settings (as saved in the file)
scene.frame_start = 1; scene.frame_end = 250; scene.frame_set(1)
scene.render.engine = 'BLENDER_EEVEE_NEXT'
scene.cycles.use_denoising = False
scene.cycles.samples = 128
scene.cycles.sampling_pattern = 'TABULATED_SOBOL'
scene.cycles.use_adaptive_sampling = False
scene.cycles.use_light_tree = False
scene.view_settings.view_transform = 'Filmic'
bpy.context.view_layer.update()

# ---- added for rendering (the .blend has no active camera and no usable light): camera, sun
cam_auto = bpy.data.cameras.new('AutoCamera')
cam_auto.lens = 50.0
cam_auto.sensor_width = 36.0
cam_auto.clip_end = 1000.0
ob_auto_camera = bpy.data.objects.new('AutoCamera', cam_auto)
scene.collection.objects.link(ob_auto_camera)
ob_auto_camera.location = (26.0049, -36.9125, 23.8364)
ob_auto_camera.rotation_euler = (1.09748, -7.21219e-08, 0.694738)
scene.camera = ob_auto_camera
light_auto_sun = bpy.data.lights.new('AutoSun', 'SUN')
light_auto_sun.energy = 3.0
light_auto_sun.angle = 0.0523599
ob_auto_sun = bpy.data.objects.new('AutoSun', light_auto_sun)
scene.collection.objects.link(ob_auto_sun)
ob_auto_sun.rotation_euler = (0.872665, 0.174533, 0.523599)
bpy.context.view_layer.update()
